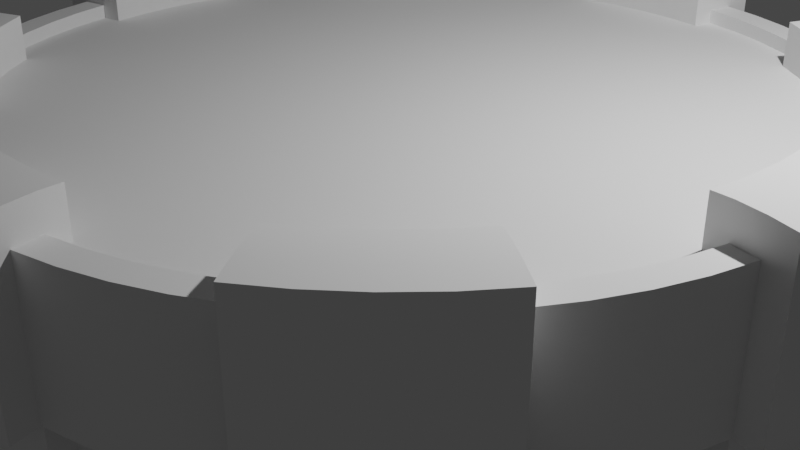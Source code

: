 # Source: PortalOfPowerModel.blend  (saved by Blender 3.4.6; exported with 4.5.12 LTS)
import bpy
from mathutils import Matrix  # noqa: F401  (used for matrix-valued properties, if any)

bpy.ops.wm.read_factory_settings(use_empty=True)
scene = bpy.context.scene
scene.name = 'Scene'

# ---- collections
col_collection = bpy.data.collections.new('Collection'); scene.collection.children.link(col_collection)

# ---- node groups
ng_auto_smooth = bpy.data.node_groups.new('Auto Smooth', 'GeometryNodeTree')
_s = ng_auto_smooth.interface.new_socket(name='Geometry', in_out='OUTPUT', socket_type='NodeSocketGeometry')
_s = ng_auto_smooth.interface.new_socket(name='Geometry', in_out='INPUT', socket_type='NodeSocketGeometry')
_s = ng_auto_smooth.interface.new_socket(name='Angle', in_out='INPUT', socket_type='NodeSocketFloat')
_s.subtype = 'ANGLE'
_s.min_value = 0.0
_s.max_value = 3.142
ng_auto_smooth.is_modifier = True
_N = ng_auto_smooth.nodes; _L = ng_auto_smooth.links
n0 = _N.new('NodeGroupOutput'); n0.name = 'Group Output'; n0.location = (480, -100)
n1 = _N.new('NodeGroupInput'); n1.name = 'Group Input'; n1.location = (-420, -300)
n2 = _N.new('NodeGroupInput'); n2.name = 'Group Input.001'; n2.location = (-60, -100)
n3 = _N.new('GeometryNodeSetShadeSmooth'); n3.name = 'Set Shade Smooth'; n3.location = (120, -100)
n3.domain = 'EDGE'
n4 = _N.new('GeometryNodeSetShadeSmooth'); n4.name = 'Set Shade Smooth.001'; n4.location = (300, -100)
n5 = _N.new('GeometryNodeInputMeshEdgeAngle'); n5.name = 'Edge Angle'; n5.location = (-420, -220)
n6 = _N.new('GeometryNodeInputEdgeSmooth'); n6.name = 'Is Edge Smooth'; n6.location = (-60, -160)
n7 = _N.new('GeometryNodeInputShadeSmooth'); n7.name = 'Is Face Smooth'; n7.location = (-240, -340)
n8 = _N.new('FunctionNodeBooleanMath'); n8.name = 'Boolean Math'; n8.location = (-60, -220)
n9 = _N.new('FunctionNodeCompare'); n9.name = 'Compare'; n9.location = (-240, -180)
n9.operation = 'LESS_EQUAL'
_L.new(n5.outputs[0], n9.inputs[0])
_L.new(n4.outputs[0], n0.inputs[0])
_L.new(n1.outputs[1], n9.inputs[1])
_L.new(n9.outputs[0], n8.inputs[0])
_L.new(n7.outputs[0], n8.inputs[1])
_L.new(n2.outputs[0], n3.inputs[0])
_L.new(n6.outputs[0], n3.inputs[1])
_L.new(n3.outputs[0], n4.inputs[0])
_L.new(n8.outputs[0], n3.inputs[2])
n0.is_active_output = True

# ---- world
world_world = bpy.data.worlds.new('World'); scene.world = world_world
world_world.use_nodes = True; world_world.node_tree.nodes.clear()
_N = world_world.node_tree.nodes; _L = world_world.node_tree.links
n0 = _N.new('ShaderNodeOutputWorld'); n0.name = 'World Output'; n0.location = (300, 300)
n1 = _N.new('ShaderNodeBackground'); n1.name = 'Background'; n1.location = (10, 300)
n1.inputs[0].default_value = (0.05088, 0.05088, 0.05088, 1.0)
_L.new(n1.outputs[0], n0.inputs[0])
n0.is_active_output = True
world_world.color = (0.05088, 0.05088, 0.05088)
world_world.use_sun_shadow = False
world_world.sun_shadow_jitter_overblur = 0.0

# ---- cameras
cam_camera = bpy.data.cameras.new('Camera')
cam_camera.clip_end = 100.0
cam_camera.ortho_scale = 7.314

# ---- lights
light_light = bpy.data.lights.new('Light', 'POINT')
light_light.transmission_factor = 0.0
light_light.energy = 1000.0
light_light.shadow_soft_size = 0.1
light_light.shadow_maximum_resolution = 0.006
light_light.use_absolute_resolution = True

# ---- meshes
me_cylinder_001 = bpy.data.meshes.new('Cylinder.001')
me_cylinder_001.from_pydata([(0.0, 4.15, -1.093), (0.0, 4.15, 1.0), (0.4068, 4.13, -1.093), (0.4068, 4.13, 1.0), (0.8096, 4.07, -1.093), (0.8096, 4.07, 1.0), (1.205, 3.971, -1.093), (1.205, 3.971, 1.0), (1.588, 3.834, -1.093), (1.588, 3.834, 1.0), (1.956, 3.66, -1.093), (1.956, 3.66, 1.0), (2.306, 3.451, -1.093), (2.306, 3.451, 1.0), (2.633, 3.208, -1.093), (2.633, 3.208, 1.0), (2.934, 2.934, -1.093), (2.934, 2.934, 1.0), (3.208, 2.633, -1.093), (3.208, 2.633, 1.0), (3.451, 2.306, -1.093), (3.451, 2.306, 1.0), (3.66, 1.956, -1.093), (3.66, 1.956, 1.0), (3.834, 1.588, -1.093), (3.834, 1.588, 1.0), (3.971, 1.205, -1.093), (3.971, 1.205, 1.0), (4.07, 0.8096, -1.093), (4.07, 0.8096, 1.0), (4.13, 0.4068, -1.093), (4.13, 0.4068, 1.0), (4.15, 0.0, -1.093), (4.15, 0.0, 1.0), (4.13, -0.4068, -1.093), (4.13, -0.4068, 1.0), (4.07, -0.8096, -1.093), (4.07, -0.8096, 1.0), (3.971, -1.205, -1.093), (3.971, -1.205, 1.0), (3.834, -1.588, -1.093), (3.834, -1.588, 1.0), (3.66, -1.956, -1.093), (3.66, -1.956, 1.0), (3.451, -2.306, -1.093), (3.451, -2.306, 1.0), (3.208, -2.633, -1.093), (3.208, -2.633, 1.0), (2.934, -2.934, -1.093), (2.934, -2.934, 1.0), (2.633, -3.208, -1.093), (2.633, -3.208, 1.0), (2.306, -3.451, -1.093), (2.306, -3.451, 1.0), (1.956, -3.66, -1.093), (1.956, -3.66, 1.0), (1.588, -3.834, -1.093), (1.588, -3.834, 1.0), (1.205, -3.971, -1.093), (1.205, -3.971, 1.0), (0.8096, -4.07, -1.093), (0.8096, -4.07, 1.0), (0.4068, -4.13, -1.093), (0.4068, -4.13, 1.0), (0.0, -4.15, -1.093), (0.0, -4.15, 1.0), (-0.4068, -4.13, -1.093), (-0.4068, -4.13, 1.0), (-0.8096, -4.07, -1.093), (-0.8096, -4.07, 1.0), (-1.205, -3.971, -1.093), (-1.205, -3.971, 1.0), (-1.588, -3.834, -1.093), (-1.588, -3.834, 1.0), (-1.956, -3.66, -1.093), (-1.956, -3.66, 1.0), (-2.306, -3.451, -1.093), (-2.306, -3.451, 1.0), (-2.633, -3.208, -1.093), (-2.633, -3.208, 1.0), (-2.934, -2.934, -1.093), (-2.934, -2.934, 1.0), (-3.208, -2.633, -1.093), (-3.208, -2.633, 1.0), (-3.451, -2.306, -1.093), (-3.451, -2.306, 1.0), (-3.66, -1.956, -1.093), (-3.66, -1.956, 1.0), (-3.834, -1.588, -1.093), (-3.834, -1.588, 1.0), (-3.971, -1.205, -1.093), (-3.971, -1.205, 1.0), (-4.07, -0.8096, -1.093), (-4.07, -0.8096, 1.0), (-4.13, -0.4068, -1.093), (-4.13, -0.4068, 1.0), (-4.15, 0.0, -1.093), (-4.15, 0.0, 1.0), (-4.13, 0.4068, -1.093), (-4.13, 0.4068, 1.0), (-4.07, 0.8096, -1.093), (-4.07, 0.8096, 1.0), (-3.971, 1.205, -1.093), (-3.971, 1.205, 1.0), (-3.834, 1.588, -1.093), (-3.834, 1.588, 1.0), (-3.66, 1.956, -1.093), (-3.66, 1.956, 1.0), (-3.451, 2.306, -1.093), (-3.451, 2.306, 1.0), (-3.208, 2.633, -1.093), (-3.208, 2.633, 1.0), (-2.934, 2.934, -1.093), (-2.934, 2.934, 1.0), (-2.633, 3.208, -1.093), (-2.633, 3.208, 1.0), (-2.306, 3.451, -1.093), (-2.306, 3.451, 1.0), (-1.956, 3.66, -1.093), (-1.956, 3.66, 1.0), (-1.588, 3.834, -1.093), (-1.588, 3.834, 1.0), (-1.205, 3.971, -1.093), (-1.205, 3.971, 1.0), (-0.8096, 4.07, -1.093), (-0.8096, 4.07, 1.0), (-0.4068, 4.13, -1.093), (-0.4068, 4.13, 1.0), (0.0, 4.428, 0.1132), (0.434, 4.407, 0.1132), (0.8638, 4.343, 0.1132), (0.8638, 4.343, 1.543), (1.285, 4.237, 0.1132), (1.285, 4.237, 1.543), (1.694, 4.091, 0.1132), (1.694, 4.091, 1.543), (2.087, 3.905, 0.1132), (2.087, 3.905, 1.543), (2.46, 3.682, 0.1132), (2.46, 3.682, 1.543), (2.809, 3.423, 0.1132), (3.131, 3.131, 0.1132), (3.423, 2.809, 0.1132), (3.682, 2.46, 0.1132), (3.682, 2.46, 1.543), (3.905, 2.087, 0.1132), (3.905, 2.087, 1.543), (4.091, 1.694, 0.1132), (4.091, 1.694, 1.543), (4.237, 1.285, 0.1132), (4.237, 1.285, 1.543), (4.343, 0.8638, 0.1132), (4.343, 0.8638, 1.543), (4.407, 0.434, 0.1132), (4.428, 0.0, 0.1132), (4.407, -0.434, 0.1132), (4.343, -0.8638, 0.1132), (4.343, -0.8638, 1.543), (4.237, -1.285, 0.1132), (4.237, -1.285, 1.543), (4.091, -1.694, 0.1132), (4.091, -1.694, 1.543), (3.905, -2.087, 0.1132), (3.905, -2.087, 1.543), (3.682, -2.46, 0.1132), (3.682, -2.46, 1.543), (3.423, -2.809, 0.1132), (3.131, -3.131, 0.1132), (2.809, -3.423, 0.1132), (2.46, -3.682, 0.1132), (2.46, -3.682, 1.543), (2.087, -3.905, 0.1132), (2.087, -3.905, 1.543), (1.694, -4.091, 0.1132), (1.694, -4.091, 1.543), (1.285, -4.237, 0.1132), (1.285, -4.237, 1.543), (0.8638, -4.343, 0.1132), (0.8638, -4.343, 1.543), (0.434, -4.407, 0.1132), (0.0, -4.428, 0.1132), (-0.434, -4.407, 0.1132), (-0.8638, -4.343, 0.1132), (-0.8638, -4.343, 1.543), (-1.285, -4.237, 0.1132), (-1.285, -4.237, 1.543), (-1.694, -4.091, 0.1132), (-1.694, -4.091, 1.543), (-2.087, -3.905, 0.1132), (-2.087, -3.905, 1.543), (-2.46, -3.682, 0.1132), (-2.46, -3.682, 1.543), (-2.809, -3.423, 0.1132), (-3.131, -3.131, 0.1132), (-3.423, -2.809, 0.1132), (-3.682, -2.46, 0.1132), (-3.682, -2.46, 1.543), (-3.905, -2.087, 0.1132), (-3.905, -2.087, 1.543), (-4.091, -1.694, 0.1132), (-4.091, -1.694, 1.543), (-4.237, -1.285, 0.1132), (-4.237, -1.285, 1.543), (-4.343, -0.8638, 0.1132), (-4.343, -0.8638, 1.543), (-4.407, -0.434, 0.1132), (-4.428, 0.0, 0.1132), (-4.407, 0.434, 0.1132), (-4.343, 0.8638, 0.1132), (-4.343, 0.8638, 1.543), (-4.237, 1.285, 0.1132), (-4.237, 1.285, 1.543), (-4.091, 1.694, 0.1132), (-4.091, 1.694, 1.543), (-3.905, 2.087, 0.1132), (-3.905, 2.087, 1.543), (-3.682, 2.46, 0.1132), (-3.682, 2.46, 1.543), (-3.423, 2.809, 0.1132), (-3.131, 3.131, 0.1132), (-2.809, 3.423, 0.1132), (-2.46, 3.682, 0.1132), (-2.46, 3.682, 1.543), (-2.087, 3.905, 0.1132), (-2.087, 3.905, 1.543), (-1.694, 4.091, 0.1132), (-1.694, 4.091, 1.543), (-1.285, 4.237, 0.1132), (-1.285, 4.237, 1.543), (-0.8638, 4.343, 0.1132), (-0.8638, 4.343, 1.543), (-0.434, 4.407, 0.1132), (2.078e-09, 4.41, -1.087), (0.4323, 4.389, -1.087), (0.4323, 4.389, 1.038), (2.078e-09, 4.41, 1.038), (0.8604, 4.325, -1.087), (0.8604, 4.325, 1.038), (2.45, 3.667, 1.038), (2.45, 3.667, -1.087), (2.798, 3.409, -1.087), (2.798, 3.409, 1.038), (3.118, 3.118, -1.087), (3.118, 3.118, 1.038), (3.409, 2.798, -1.087), (3.409, 2.798, 1.038), (3.667, 2.45, -1.087), (3.667, 2.45, 1.038), (4.325, 0.8604, 1.038), (4.325, 0.8604, -1.087), (4.389, 0.4323, -1.087), (4.389, 0.4323, 1.038), (4.41, -1.495e-09, -1.087), (4.41, -1.495e-09, 1.038), (4.389, -0.4323, -1.087), (4.389, -0.4323, 1.038), (4.325, -0.8604, -1.087), (4.325, -0.8604, 1.038), (3.667, -2.45, 1.038), (3.667, -2.45, -1.087), (3.409, -2.798, -1.087), (3.409, -2.798, 1.038), (3.118, -3.118, -1.087), (3.118, -3.118, 1.038), (2.798, -3.409, -1.087), (2.798, -3.409, 1.038), (2.45, -3.667, -1.087), (2.45, -3.667, 1.038), (0.8604, -4.325, 1.038), (0.8604, -4.325, -1.087), (0.4323, -4.389, -1.087), (0.4323, -4.389, 1.038), (2.078e-09, -4.41, -1.087), (2.078e-09, -4.41, 1.038), (-0.4323, -4.389, -1.087), (-0.4323, -4.389, 1.038), (-0.8604, -4.325, -1.087), (-0.8604, -4.325, 1.038), (-2.45, -3.667, 1.038), (-2.45, -3.667, -1.087), (-2.798, -3.409, -1.087), (-2.798, -3.409, 1.038), (-3.118, -3.118, -1.087), (-3.118, -3.118, 1.038), (-3.409, -2.798, -1.087), (-3.409, -2.798, 1.038), (-3.667, -2.45, -1.087), (-3.667, -2.45, 1.038), (-4.325, -0.8604, 1.038), (-4.325, -0.8604, -1.087), (-4.389, -0.4323, -1.087), (-4.389, -0.4323, 1.038), (-4.41, -1.495e-09, -1.087), (-4.41, -1.495e-09, 1.038), (-4.389, 0.4323, -1.087), (-4.389, 0.4323, 1.038), (-4.325, 0.8604, -1.087), (-4.325, 0.8604, 1.038), (-3.667, 2.45, 1.038), (-3.667, 2.45, -1.087), (-3.409, 2.798, -1.087), (-3.409, 2.798, 1.038), (-3.118, 3.118, -1.087), (-3.118, 3.118, 1.038), (-2.798, 3.409, -1.087), (-2.798, 3.409, 1.038), (-2.45, 3.667, -1.087), (-2.45, 3.667, 1.038), (-0.8604, 4.325, 1.038), (-0.8604, 4.325, -1.087), (-0.4323, 4.389, -1.087), (-0.4323, 4.389, 1.038), (2.078e-09, 4.705, 0.09568), (0.4612, 4.683, 0.09568), (0.4612, 4.683, 1.525), (2.078e-09, 4.705, 1.525), (0.918, 4.615, 0.09568), (0.918, 4.615, 1.525), (2.614, 3.912, 1.525), (2.614, 3.912, 0.09568), (2.985, 3.637, 0.09568), (2.985, 3.637, 1.525), (3.327, 3.327, 0.09568), (3.327, 3.327, 1.525), (3.637, 2.985, 0.09568), (3.637, 2.985, 1.525), (3.912, 2.614, 0.09568), (3.912, 2.614, 1.525), (4.615, 0.918, 1.525), (4.615, 0.918, 0.09568), (4.683, 0.4612, 0.09568), (4.683, 0.4612, 1.525), (4.705, -1.495e-09, 0.09568), (4.705, -1.495e-09, 1.525), (4.683, -0.4612, 0.09568), (4.683, -0.4612, 1.525), (4.615, -0.918, 0.09568), (4.615, -0.918, 1.525), (3.912, -2.614, 1.525), (3.912, -2.614, 0.09568), (3.637, -2.985, 0.09568), (3.637, -2.985, 1.525), (3.327, -3.327, 0.09568), (3.327, -3.327, 1.525), (2.985, -3.637, 0.09568), (2.985, -3.637, 1.525), (2.614, -3.912, 0.09568), (2.614, -3.912, 1.525), (0.918, -4.615, 1.525), (0.918, -4.615, 0.09568), (0.4612, -4.683, 0.09568), (0.4612, -4.683, 1.525), (2.078e-09, -4.705, 0.09568), (2.078e-09, -4.705, 1.525), (-0.4612, -4.683, 0.09568), (-0.4612, -4.683, 1.525), (-0.918, -4.615, 0.09568), (-0.918, -4.615, 1.525), (-2.614, -3.912, 1.525), (-2.614, -3.912, 0.09568), (-2.985, -3.637, 0.09568), (-2.985, -3.637, 1.525), (-3.327, -3.327, 0.09568), (-3.327, -3.327, 1.525), (-3.637, -2.985, 0.09568), (-3.637, -2.985, 1.525), (-3.912, -2.614, 0.09568), (-3.912, -2.614, 1.525), (-4.615, -0.918, 1.525), (-4.615, -0.918, 0.09568), (-4.683, -0.4612, 0.09568), (-4.683, -0.4612, 1.525), (-4.705, -1.495e-09, 0.09568), (-4.705, -1.495e-09, 1.525), (-4.683, 0.4612, 0.09568), (-4.683, 0.4612, 1.525), (-4.615, 0.918, 0.09568), (-4.615, 0.918, 1.525), (-3.912, 2.614, 1.525), (-3.912, 2.614, 0.09568), (-3.637, 2.985, 0.09568), (-3.637, 2.985, 1.525), (-3.327, 3.327, 0.09568), (-3.327, 3.327, 1.525), (-2.985, 3.637, 0.09568), (-2.985, 3.637, 1.525), (-2.614, 3.912, 0.09568), (-2.614, 3.912, 1.525), (-0.918, 4.615, 1.525), (-0.918, 4.615, 0.09568), (-0.4612, 4.683, 0.09568), (-0.4612, 4.683, 1.525), (0.8098, 4.071, 1.543), (1.205, 3.972, 1.543), (1.588, 3.835, 1.543), (1.957, 3.661, 1.543), (2.306, 3.451, 1.543), (3.451, 2.306, 1.543), (3.661, 1.957, 1.543), (3.835, 1.588, 1.543), (3.972, 1.205, 1.543), (4.071, 0.8098, 1.543), (4.071, -0.8098, 1.543), (3.972, -1.205, 1.543), (3.835, -1.588, 1.543), (3.661, -1.957, 1.543), (3.451, -2.306, 1.543), (2.306, -3.451, 1.543), (1.957, -3.661, 1.543), (1.588, -3.835, 1.543), (1.205, -3.972, 1.543), (0.8098, -4.071, 1.543), (-0.8098, -4.071, 1.543), (-1.205, -3.972, 1.543), (-1.588, -3.835, 1.543), (-1.957, -3.661, 1.543), (-2.306, -3.451, 1.543), (-3.451, -2.306, 1.543), (-3.661, -1.957, 1.543), (-3.835, -1.588, 1.543), (-3.972, -1.205, 1.543), (-4.071, -0.8098, 1.543), (-4.071, 0.8098, 1.543), (-3.972, 1.205, 1.543), (-3.835, 1.588, 1.543), (-3.661, 1.957, 1.543), (-3.451, 2.306, 1.543), (-2.306, 3.451, 1.543), (-1.957, 3.661, 1.543), (-1.588, 3.835, 1.543), (-1.205, 3.972, 1.543), (-0.8098, 4.071, 1.543), (0.4069, 4.131, 1.338), (3.927e-09, 4.151, 1.338), (0.8098, 4.071, 1.338), (1.205, 3.972, 1.338), (1.588, 3.835, 1.338), (1.957, 3.661, 1.338), (2.306, 3.451, 1.338), (2.633, 3.209, 1.338), (2.935, 2.935, 1.338), (3.209, 2.633, 1.338), (3.451, 2.306, 1.338), (3.661, 1.957, 1.338), (3.835, 1.588, 1.338), (3.972, 1.205, 1.338), (4.071, 0.8098, 1.338), (4.131, 0.4069, 1.338), (4.151, -4.661e-09, 1.338), (4.131, -0.4069, 1.338), (4.071, -0.8098, 1.338), (3.972, -1.205, 1.338), (3.835, -1.588, 1.338), (3.661, -1.957, 1.338), (3.451, -2.306, 1.338), (3.209, -2.633, 1.338), (2.935, -2.935, 1.338), (2.633, -3.209, 1.338), (2.306, -3.451, 1.338), (1.957, -3.661, 1.338), (1.588, -3.835, 1.338), (1.205, -3.972, 1.338), (0.8098, -4.071, 1.338), (0.4069, -4.131, 1.338), (3.927e-09, -4.151, 1.338), (-0.4069, -4.131, 1.338), (-0.8098, -4.071, 1.338), (-1.205, -3.972, 1.338), (-1.588, -3.835, 1.338), (-1.957, -3.661, 1.338), (-2.306, -3.451, 1.338), (-2.633, -3.209, 1.338), (-2.935, -2.935, 1.338), (-3.209, -2.633, 1.338), (-3.451, -2.306, 1.338), (-3.661, -1.957, 1.338), (-3.835, -1.588, 1.338), (-3.972, -1.205, 1.338), (-4.071, -0.8098, 1.338), (-4.131, -0.4069, 1.338), (-4.151, -4.661e-09, 1.338), (-4.131, 0.4069, 1.338), (-4.071, 0.8098, 1.338), (-3.972, 1.205, 1.338), (-3.835, 1.588, 1.338), (-3.661, 1.957, 1.338), (-3.451, 2.306, 1.338), (-3.209, 2.633, 1.338), (-2.935, 2.935, 1.338), (-2.633, 3.209, 1.338), (-2.306, 3.451, 1.338), (-1.957, 3.661, 1.338), (-1.588, 3.835, 1.338), (-1.205, 3.972, 1.338), (-0.8098, 4.071, 1.338), (-0.4069, 4.131, 1.338), (4.407, -0.434, 1.867), (4.683, -0.4612, 1.849), (-0.8638, -4.343, 1.867), (-0.918, -4.615, 1.849), (4.428, -9.425e-12, 1.867), (4.705, -1.504e-09, 1.849), (-0.434, -4.407, 1.867), (-0.4612, -4.683, 1.849), (-4.343, 0.8638, 1.867), (-4.615, 0.918, 1.849), (4.407, 0.434, 1.867), (4.683, 0.4612, 1.849), (0.434, 4.407, 1.867), (3.77e-11, 4.428, 1.867), (3.77e-11, -4.428, 1.867), (2.116e-09, -4.705, 1.849), (-4.407, 0.434, 1.867), (-4.683, 0.4612, 1.849), (0.8638, 4.343, 1.867), (2.809, 3.423, 1.867), (2.46, 3.682, 1.867), (3.131, 3.131, 1.867), (3.423, 2.809, 1.867), (3.682, 2.46, 1.867), (4.343, 0.8638, 1.867), (4.615, 0.918, 1.849), (4.343, -0.8638, 1.867), (3.423, -2.809, 1.867), (3.682, -2.46, 1.867), (3.131, -3.131, 1.867), (0.434, -4.407, 1.867), (0.4612, -4.683, 1.849), (2.809, -3.423, 1.867), (2.46, -3.682, 1.867), (0.8638, -4.343, 1.867), (-4.683, -0.4612, 1.849), (-4.407, -0.434, 1.867), (-4.428, -9.425e-12, 1.867), (-4.705, -1.504e-09, 1.849), (-2.809, -3.423, 1.867), (-2.46, -3.682, 1.867), (-3.131, -3.131, 1.867), (-3.423, -2.809, 1.867), (-3.682, -2.46, 1.867), (-4.343, -0.8638, 1.867), (-3.423, 2.809, 1.867), (-3.682, 2.46, 1.867), (-3.131, 3.131, 1.867), (-2.809, 3.423, 1.867), (-2.46, 3.682, 1.867), (-0.434, 4.407, 1.867), (-0.8638, 4.343, 1.867), (0.918, -4.615, 1.849), (0.4612, 4.683, 1.849), (2.116e-09, 4.705, 1.849), (0.918, 4.615, 1.849), (2.985, 3.637, 1.849), (2.614, 3.912, 1.849), (3.327, 3.327, 1.849), (3.637, 2.985, 1.849), (3.912, 2.614, 1.849), (4.615, -0.918, 1.849), (3.637, -2.985, 1.849), (3.912, -2.614, 1.849), (3.327, -3.327, 1.849), (2.985, -3.637, 1.849), (2.614, -3.912, 1.849), (-2.985, -3.637, 1.849), (-2.614, -3.912, 1.849), (-3.327, -3.327, 1.849), (-3.637, -2.985, 1.849), (-3.912, -2.614, 1.849), (-4.615, -0.918, 1.849), (-3.637, 2.985, 1.849), (-3.912, 2.614, 1.849), (-3.327, 3.327, 1.849), (-2.985, 3.637, 1.849), (-2.614, 3.912, 1.849), (-0.4612, 4.683, 1.849), (-0.918, 4.615, 1.849), (0.4069, 4.131, 1.867), (8.66e-09, 4.151, 1.867), (0.8098, 4.071, 1.867), (2.633, 3.209, 1.867), (2.306, 3.451, 1.867), (2.935, 2.935, 1.867), (3.209, 2.633, 1.867), (3.451, 2.306, 1.867), (4.131, 0.4069, 1.867), (4.071, 0.8098, 1.867), (4.151, -4.67e-09, 1.867), (4.131, -0.4069, 1.867), (4.071, -0.8098, 1.867), (3.209, -2.633, 1.867), (3.451, -2.306, 1.867), (2.935, -2.935, 1.867), (2.633, -3.209, 1.867), (2.306, -3.451, 1.867), (0.4069, -4.131, 1.867), (0.8098, -4.071, 1.867), (8.66e-09, -4.151, 1.867), (-0.4069, -4.131, 1.867), (-0.8098, -4.071, 1.867), (-2.633, -3.209, 1.867), (-2.306, -3.451, 1.867), (-2.935, -2.935, 1.867), (-3.209, -2.633, 1.867), (-3.451, -2.306, 1.867), (-4.131, -0.4069, 1.867), (-4.071, -0.8098, 1.867), (-4.151, -4.67e-09, 1.867), (-4.131, 0.4069, 1.867), (-4.071, 0.8098, 1.867), (-3.209, 2.633, 1.867), (-3.451, 2.306, 1.867), (-2.935, 2.935, 1.867), (-2.633, 3.209, 1.867), (-2.306, 3.451, 1.867), (-0.4069, 4.131, 1.867), (-0.8098, 4.071, 1.867), (3.928, -5.212e-09, 1.545), (3.928, -5.22e-09, 1.851), (-3.266, -2.182, 1.851), (-3.266, -2.182, 1.545), (3.852, 0.7662, 1.851), (3.852, 0.7662, 1.545), (3.909, 0.385, 1.545), (3.909, 0.385, 1.851), (-3.036, -2.492, 1.545), (-3.036, -2.492, 1.851), (3.266, -2.182, 1.545), (3.266, -2.182, 1.851), (-2.777, -2.777, 1.545), (-2.777, -2.777, 1.851), (-2.492, -3.036, 1.545), (-2.492, -3.036, 1.851), (-0.7662, 3.852, 1.851), (-0.7662, 3.852, 1.545), (-0.385, 3.909, 1.545), (-0.385, 3.909, 1.851), (3.266, 2.182, 1.545), (3.266, 2.182, 1.851), (3.852, -0.7662, 1.851), (3.852, -0.7662, 1.545), (3.036, 2.492, 1.545), (3.036, 2.492, 1.851), (2.777, 2.777, 1.545), (2.777, 2.777, 1.851), (2.182, 3.266, 1.851), (2.182, 3.266, 1.545), (2.492, 3.036, 1.545), (2.492, 3.036, 1.851), (-0.385, -3.909, 1.545), (-0.385, -3.909, 1.851), (9.013e-09, -3.928, 1.545), (9.049e-09, -3.928, 1.851), (-2.182, 3.266, 1.545), (-2.182, 3.266, 1.851), (0.7662, -3.852, 1.851), (0.7662, -3.852, 1.545), (0.385, -3.909, 1.545), (0.385, -3.909, 1.851), (-2.492, 3.036, 1.545), (-2.492, 3.036, 1.851), (-2.182, -3.266, 1.545), (-2.182, -3.266, 1.851), (-2.777, 2.777, 1.545), (-2.777, 2.777, 1.851), (0.385, 3.909, 1.545), (9.013e-09, 3.928, 1.545), (0.7662, 3.852, 1.545), (3.909, -0.385, 1.545), (3.036, -2.492, 1.545), (2.777, -2.777, 1.545), (2.492, -3.036, 1.545), (2.182, -3.266, 1.545), (-0.7662, -3.852, 1.545), (-3.909, -0.385, 1.545), (-3.852, -0.7662, 1.545), (-3.928, -5.212e-09, 1.545), (-3.909, 0.385, 1.545), (-3.852, 0.7662, 1.545), (-3.036, 2.492, 1.545), (-3.266, 2.182, 1.545), (-3.266, 2.182, 1.851), (-3.036, 2.492, 1.851), (0.7662, 3.852, 1.851), (9.049e-09, 3.928, 1.851), (0.385, 3.909, 1.851), (2.492, -3.036, 1.851), (2.182, -3.266, 1.851), (-0.7662, -3.852, 1.851), (-3.852, -0.7662, 1.851), (0.385, 3.909, 1.351), (4.571e-09, 3.928, 1.351), (0.7662, 3.852, 1.351), (2.492, 3.036, 1.351), (2.182, 3.266, 1.351), (2.777, 2.777, 1.351), (3.036, 2.492, 1.351), (3.266, 2.182, 1.351), (3.909, 0.385, 1.351), (3.852, 0.7662, 1.351), (3.928, -5.212e-09, 1.351), (3.909, -0.385, 1.351), (3.852, -0.7662, 1.351), (3.036, -2.492, 1.351), (3.266, -2.182, 1.351), (2.777, -2.777, 1.351), (2.492, -3.036, 1.351), (2.182, -3.266, 1.351), (0.385, -3.909, 1.351), (0.7662, -3.852, 1.351), (4.571e-09, -3.928, 1.351), (-0.385, -3.909, 1.351), (-0.7662, -3.852, 1.351), (-2.492, -3.036, 1.351), (-2.182, -3.266, 1.351), (-2.777, -2.777, 1.351), (-3.036, -2.492, 1.351), (-3.266, -2.182, 1.351), (-3.909, -0.385, 1.351), (-3.852, -0.7662, 1.351), (-3.928, -5.212e-09, 1.351), (-3.909, 0.385, 1.351), (-3.852, 0.7662, 1.351), (-3.036, 2.492, 1.351), (-3.266, 2.182, 1.351), (-2.777, 2.777, 1.351), (-2.492, 3.036, 1.351), (-2.182, 3.266, 1.351), (-0.385, 3.909, 1.351), (-0.7662, 3.852, 1.351), (3.909, -0.385, 1.851), (3.036, -2.492, 1.851), (2.777, -2.777, 1.851), (-3.909, -0.385, 1.851), (-3.928, -5.22e-09, 1.851), (-3.909, 0.385, 1.851), (-3.852, 0.7662, 1.851)], [], [(99, 101, 297, 295), (32, 30, 250, 252), (4, 5, 7, 6), (6, 7, 9, 8), (8, 9, 11, 10), (10, 11, 13, 12), (66, 64, 272, 274), (216, 217, 378, 379), (100, 98, 294, 296), (29, 31, 251, 248), (20, 21, 23, 22), (22, 23, 25, 24), (24, 25, 27, 26), (26, 27, 29, 28), (131, 130, 316, 317), (63, 65, 273, 271), (97, 99, 295, 293), (30, 28, 249, 250), (36, 37, 39, 38), (38, 39, 41, 40), (40, 41, 43, 42), (42, 43, 45, 44), (391, 388, 575, 574), (64, 62, 270, 272), (98, 96, 292, 294), (28, 29, 248, 249), (52, 53, 55, 54), (54, 55, 57, 56), (56, 57, 59, 58), (58, 59, 61, 60), (130, 129, 313, 316), (61, 63, 271, 268), (157, 156, 336, 337), (95, 97, 293, 291), (68, 69, 71, 70), (70, 71, 73, 72), (72, 73, 75, 74), (74, 75, 77, 76), (62, 60, 269, 270), (603, 602, 625, 618), (96, 94, 290, 292), (449, 450, 701, 700), (84, 85, 87, 86), (86, 87, 89, 88), (88, 89, 91, 90), (90, 91, 93, 92), (60, 61, 268, 269), (156, 155, 334, 336), (129, 128, 312, 313), (93, 95, 291, 288), (100, 101, 103, 102), (102, 103, 105, 104), (104, 105, 107, 106), (106, 107, 109, 108), (183, 182, 356, 357), (127, 1, 235, 311), (417, 196, 539, 603), (94, 92, 289, 290), (116, 117, 119, 118), (118, 119, 121, 120), (120, 121, 123, 122), (122, 123, 125, 124), (3, 1, 127, 125, 123, 121, 119, 117, 115, 113, 111, 109, 107, 105, 103, 101, 99, 97, 95, 93, 91, 89, 87, 85, 83, 81, 79, 77, 75, 73, 71, 69, 67, 65, 63, 61, 59, 57, 55, 53, 51, 49, 47, 45, 43, 41, 39, 37, 35, 33, 31, 29, 27, 25, 23, 21, 19, 17, 15, 13, 11, 9, 7, 5), (450, 402, 639, 701), (0, 126, 310, 232), (0, 2, 4, 6, 8, 10, 12, 14, 16, 18, 20, 22, 24, 26, 28, 30, 32, 34, 36, 38, 40, 42, 44, 46, 48, 50, 52, 54, 56, 58, 60, 62, 64, 66, 68, 70, 72, 74, 76, 78, 80, 82, 84, 86, 88, 90, 92, 94, 96, 98, 100, 102, 104, 106, 108, 110, 112, 114, 116, 118, 120, 122, 124, 126), (155, 154, 332, 334), (92, 93, 288, 289), (130, 131, 133, 132), (132, 133, 135, 134), (134, 135, 137, 136), (136, 137, 139, 138), (182, 181, 354, 356), (125, 127, 311, 308), (209, 208, 376, 377), (602, 601, 629, 625), (143, 144, 146, 145), (145, 146, 148, 147), (147, 148, 150, 149), (149, 150, 152, 151), (209, 377, 505, 504), (126, 124, 309, 310), (230, 431, 615, 547), (154, 153, 330, 332), (156, 157, 159, 158), (158, 159, 161, 160), (160, 161, 163, 162), (162, 163, 165, 164), (181, 180, 352, 354), (124, 125, 308, 309), (208, 207, 374, 376), (165, 406, 590, 524), (169, 170, 172, 171), (171, 172, 174, 173), (173, 174, 176, 175), (175, 176, 178, 177), (21, 20, 246, 247), (378, 217, 542, 570), (448, 449, 700, 699), (153, 151, 329, 330), (182, 183, 185, 184), (184, 185, 187, 186), (186, 187, 189, 188), (188, 189, 191, 190), (19, 21, 247, 245), (180, 179, 350, 352), (207, 206, 372, 374), (151, 152, 328, 329), (195, 196, 198, 197), (197, 198, 200, 199), (199, 200, 202, 201), (201, 202, 204, 203), (20, 18, 244, 246), (601, 599, 631, 629), (53, 52, 266, 267), (327, 325, 555, 556), (208, 209, 211, 210), (210, 211, 213, 212), (212, 213, 215, 214), (214, 215, 217, 216), (17, 19, 245, 243), (179, 177, 349, 350), (51, 53, 267, 265), (206, 205, 370, 372), (221, 222, 224, 223), (223, 224, 226, 225), (225, 226, 228, 227), (227, 228, 230, 229), (139, 396, 580, 516), (18, 16, 242, 244), (177, 178, 348, 349), (128, 129, 130, 132, 134, 136, 138, 140, 141, 142, 143, 145, 147, 149, 151, 153, 154, 155, 156, 158, 160, 162, 164, 166, 167, 168, 169, 171, 173, 175, 177, 179, 180, 181, 182, 184, 186, 188, 190, 192, 193, 194, 195, 197, 199, 201, 203, 205, 206, 207, 208, 210, 212, 214, 216, 218, 219, 220, 221, 223, 225, 227, 229, 231), (232, 235, 234, 233), (233, 234, 237, 236), (239, 238, 241, 240), (240, 241, 243, 242), (242, 243, 245, 244), (244, 245, 247, 246), (249, 248, 251, 250), (250, 251, 253, 252), (252, 253, 255, 254), (254, 255, 257, 256), (259, 258, 261, 260), (260, 261, 263, 262), (262, 263, 265, 264), (264, 265, 267, 266), (269, 268, 271, 270), (270, 271, 273, 272), (272, 273, 275, 274), (274, 275, 277, 276), (279, 278, 281, 280), (280, 281, 283, 282), (282, 283, 285, 284), (284, 285, 287, 286), (289, 288, 291, 290), (290, 291, 293, 292), (292, 293, 295, 294), (294, 295, 297, 296), (299, 298, 301, 300), (300, 301, 303, 302), (302, 303, 305, 304), (304, 305, 307, 306), (309, 308, 311, 310), (310, 311, 235, 232), (312, 315, 314, 313), (313, 314, 317, 316), (319, 318, 321, 320), (320, 321, 323, 322), (322, 323, 325, 324), (324, 325, 327, 326), (329, 328, 331, 330), (330, 331, 333, 332), (332, 333, 335, 334), (334, 335, 337, 336), (339, 338, 341, 340), (340, 341, 343, 342), (342, 343, 345, 344), (344, 345, 347, 346), (349, 348, 351, 350), (350, 351, 353, 352), (352, 353, 355, 354), (354, 355, 357, 356), (359, 358, 361, 360), (360, 361, 363, 362), (362, 363, 365, 364), (364, 365, 367, 366), (369, 368, 371, 370), (370, 371, 373, 372), (372, 373, 375, 374), (374, 375, 377, 376), (379, 378, 381, 380), (380, 381, 383, 382), (382, 383, 385, 384), (384, 385, 387, 386), (389, 388, 391, 390), (390, 391, 315, 312), (218, 216, 379, 380), (65, 67, 275, 273), (31, 33, 253, 251), (101, 100, 296, 297), (347, 345, 561, 562), (68, 66, 274, 276), (190, 191, 358, 359), (34, 32, 252, 254), (219, 218, 380, 382), (67, 69, 277, 275), (192, 190, 359, 360), (33, 35, 255, 253), (367, 365, 566, 567), (69, 68, 276, 277), (387, 385, 572, 573), (2, 0, 232, 233), (36, 34, 254, 256), (164, 165, 338, 339), (1, 3, 234, 235), (220, 219, 382, 384), (193, 192, 360, 362), (35, 37, 257, 255), (166, 164, 339, 340), (328, 152, 520, 521), (447, 448, 699, 697), (37, 36, 256, 257), (388, 230, 547, 575), (4, 2, 233, 236), (221, 220, 384, 386), (138, 139, 318, 319), (194, 193, 362, 364), (167, 166, 340, 342), (3, 5, 237, 234), (473, 474, 716, 715), (140, 138, 319, 320), (599, 600, 661, 631), (325, 323, 554, 555), (5, 4, 236, 237), (222, 221, 386, 387), (196, 367, 567, 539), (195, 194, 364, 366), (108, 109, 298, 299), (168, 167, 342, 344), (141, 140, 320, 322), (345, 343, 560, 561), (110, 108, 299, 300), (402, 157, 522, 588), (365, 363, 565, 566), (196, 195, 366, 367), (109, 111, 301, 298), (169, 168, 344, 346), (76, 77, 278, 279), (142, 141, 322, 324), (112, 110, 300, 302), (178, 411, 595, 530), (78, 76, 279, 280), (385, 383, 571, 572), (111, 113, 303, 301), (170, 169, 346, 347), (77, 79, 281, 278), (143, 142, 324, 326), (44, 45, 258, 259), (114, 112, 302, 304), (80, 78, 280, 282), (446, 447, 697, 698), (46, 44, 259, 260), (113, 115, 305, 303), (79, 81, 283, 281), (144, 143, 326, 327), (45, 47, 261, 258), (116, 114, 304, 306), (12, 13, 238, 239), (229, 230, 388, 389), (82, 80, 282, 284), (48, 46, 260, 262), (115, 117, 307, 305), (14, 12, 239, 240), (231, 229, 389, 390), (81, 83, 285, 283), (47, 49, 263, 261), (117, 116, 306, 307), (13, 15, 241, 238), (338, 165, 524, 559), (84, 82, 284, 286), (203, 204, 368, 369), (50, 48, 262, 264), (16, 14, 240, 242), (128, 231, 390, 312), (83, 85, 287, 285), (205, 203, 369, 370), (49, 51, 265, 263), (15, 17, 243, 241), (472, 473, 715, 714), (85, 84, 286, 287), (131, 317, 551, 514), (52, 50, 264, 266), (396, 438, 693, 645), (412, 598, 687, 672), (598, 597, 649, 687), (211, 209, 422, 423), (471, 472, 714, 712), (226, 224, 428, 429), (323, 321, 552, 554), (343, 341, 558, 560), (198, 196, 417, 418), (363, 361, 563, 565), (213, 211, 423, 424), (383, 381, 569, 571), (228, 226, 429, 430), (185, 183, 412, 413), (434, 392, 666, 691), (200, 198, 418, 419), (597, 596, 651, 649), (215, 213, 424, 425), (585, 401, 621, 620), (172, 170, 407, 408), (230, 228, 430, 431), (187, 185, 413, 414), (470, 471, 712, 713), (202, 200, 419, 420), (159, 157, 402, 403), (217, 215, 425, 426), (174, 172, 408, 409), (407, 170, 529, 593), (191, 416, 600, 536), (189, 187, 414, 415), (146, 144, 397, 398), (204, 202, 420, 421), (161, 159, 403, 404), (321, 318, 553, 552), (176, 174, 409, 410), (474, 417, 619, 716), (133, 131, 392, 393), (191, 189, 415, 416), (148, 146, 398, 399), (341, 338, 559, 558), (163, 161, 404, 405), (361, 358, 564, 563), (178, 176, 410, 411), (135, 133, 393, 394), (144, 327, 556, 519), (150, 148, 399, 400), (183, 357, 499, 498), (165, 163, 405, 406), (381, 378, 570, 569), (596, 594, 657, 651), (137, 135, 394, 395), (495, 433, 690, 727), (152, 150, 400, 401), (397, 583, 637, 636), (426, 486, 723, 679), (317, 314, 549, 551), (222, 387, 573, 545), (139, 137, 395, 396), (337, 335, 497, 557), (412, 183, 498, 598), (357, 355, 503, 499), (204, 421, 605, 540), (224, 222, 427, 428), (377, 375, 513, 505), (432, 433, 495, 494, 493, 492, 491, 490, 489, 488, 487, 486, 485, 484, 483, 482, 481, 480, 479, 478, 477, 476, 475, 474, 473, 472, 471, 470, 469, 468, 467, 466, 465, 464, 463, 462, 461, 460, 459, 458, 457, 456, 455, 454, 453, 452, 451, 450, 449, 448, 447, 446, 445, 444, 443, 442, 441, 440, 439, 438, 437, 436, 435, 434), (594, 595, 654, 657), (429, 428, 491, 492), (494, 495, 727, 728), (407, 593, 686, 671), (430, 429, 492, 493), (413, 412, 466, 467), (593, 592, 685, 686), (431, 430, 493, 494), (414, 413, 467, 468), (441, 442, 696, 695), (401, 446, 698, 621), (415, 414, 468, 469), (398, 397, 442, 443), (592, 591, 731, 685), (416, 415, 469, 470), (399, 398, 443, 444), (440, 441, 695, 694), (400, 399, 444, 445), (615, 431, 633, 632), (401, 400, 445, 446), (591, 589, 730, 731), (439, 440, 694, 692), (465, 466, 711, 710), (402, 588, 638, 639), (418, 417, 474, 475), (458, 407, 671, 706), (419, 418, 475, 476), (589, 590, 627, 730), (420, 419, 476, 477), (403, 402, 450, 451), (421, 420, 477, 478), (404, 403, 451, 452), (438, 439, 692, 693), (405, 404, 452, 453), (464, 465, 710, 709), (406, 405, 453, 454), (588, 587, 729, 638), (463, 464, 709, 707), (489, 490, 726, 725), (587, 586, 617, 729), (423, 422, 482, 483), (580, 396, 645, 644), (424, 423, 483, 484), (462, 463, 707, 708), (425, 424, 484, 485), (408, 407, 458, 459), (488, 489, 725, 724), (426, 425, 485, 486), (409, 408, 459, 460), (416, 470, 713, 660), (586, 584, 623, 617), (410, 409, 460, 461), (393, 392, 434, 435), (487, 488, 724, 722), (411, 410, 461, 462), (394, 393, 435, 436), (584, 585, 620, 623), (486, 487, 722, 723), (395, 394, 436, 437), (482, 422, 677, 721), (583, 582, 641, 637), (396, 395, 437, 438), (428, 427, 490, 491), (508, 514, 551, 549), (496, 522, 557, 497), (509, 508, 549, 550), (500, 496, 497, 501), (502, 498, 499, 503), (506, 500, 501, 507), (510, 502, 503, 511), (512, 504, 505, 513), (520, 506, 507, 521), (526, 510, 511, 527), (533, 512, 513, 534), (530, 526, 527, 548), (532, 533, 534, 531), (515, 516, 580, 579), (542, 541, 569, 570), (541, 543, 571, 569), (536, 535, 563, 564), (543, 544, 572, 571), (535, 537, 565, 563), (524, 523, 558, 559), (544, 545, 573, 572), (537, 538, 566, 565), (523, 525, 560, 558), (516, 515, 552, 553), (538, 539, 567, 566), (525, 528, 561, 560), (515, 517, 554, 552), (528, 529, 562, 561), (517, 518, 555, 554), (518, 519, 556, 555), (547, 546, 574, 575), (546, 509, 550, 574), (540, 532, 531, 568), (539, 538, 602, 603), (500, 506, 584, 586), (528, 525, 591, 592), (498, 502, 597, 598), (517, 515, 579, 581), (496, 500, 586, 587), (529, 528, 592, 593), (518, 517, 581, 582), (522, 496, 587, 588), (508, 509, 577, 576), (519, 518, 582, 583), (546, 547, 615, 614), (514, 508, 576, 578), (541, 542, 610, 609), (509, 546, 614, 577), (532, 540, 605, 604), (543, 541, 609, 611), (535, 536, 600, 599), (533, 532, 604, 606), (544, 543, 611, 612), (526, 530, 595, 594), (537, 535, 599, 601), (512, 533, 606, 607), (523, 524, 590, 589), (545, 544, 612, 613), (510, 526, 594, 596), (538, 537, 601, 602), (506, 520, 585, 584), (504, 512, 607, 608), (525, 523, 589, 591), (502, 510, 596, 597), (371, 368, 568, 531), (397, 144, 519, 583), (351, 348, 548, 527), (331, 328, 521, 507), (432, 434, 691, 689), (577, 614, 635, 683), (422, 209, 504, 608), (348, 178, 530, 548), (315, 391, 574, 550), (152, 401, 585, 520), (373, 371, 531, 534), (217, 426, 610, 542), (353, 351, 527, 511), (170, 347, 562, 529), (333, 331, 507, 501), (318, 139, 516, 553), (582, 581, 643, 641), (433, 432, 689, 690), (314, 315, 550, 549), (427, 222, 545, 613), (375, 373, 534, 513), (392, 131, 514, 578), (355, 353, 511, 503), (335, 333, 501, 497), (614, 615, 632, 635), (581, 579, 647, 643), (368, 204, 540, 568), (613, 612, 659, 653), (358, 191, 536, 564), (595, 411, 655, 654), (457, 458, 706, 705), (157, 337, 557, 522), (622, 616, 617, 623), (624, 619, 618, 625), (621, 622, 623, 620), (628, 624, 625, 629), (630, 628, 629, 631), (660, 630, 631, 661), (634, 665, 683, 635), (633, 634, 635, 632), (640, 636, 637, 641), (642, 640, 641, 643), (646, 642, 643, 647), (648, 650, 709, 710), (648, 672, 687, 649), (645, 646, 647, 644), (650, 648, 649, 651), (656, 650, 651, 657), (658, 652, 653, 659), (655, 656, 657, 654), (662, 658, 659, 663), (678, 662, 663, 681), (679, 678, 681, 680), (664, 666, 682, 684), (665, 664, 684, 683), (670, 671, 686, 685), (646, 645, 693, 692), (672, 648, 710, 711), (642, 646, 692, 694), (640, 642, 694, 695), (636, 640, 695, 696), (634, 633, 728, 727), (665, 634, 727, 690), (630, 660, 713, 712), (628, 630, 712, 714), (624, 628, 714, 715), (622, 621, 698, 697), (619, 624, 715, 716), (616, 622, 697, 699), (667, 616, 699, 700), (639, 667, 700, 701), (673, 674, 718, 717), (675, 673, 717, 719), (676, 675, 719, 720), (668, 626, 703, 702), (677, 676, 720, 721), (669, 668, 702, 704), (670, 669, 704, 705), (671, 670, 705, 706), (664, 665, 690, 689), (666, 664, 689, 691), (678, 679, 723, 722), (662, 678, 722, 724), (658, 662, 724, 725), (656, 655, 708, 707), (652, 658, 725, 726), (650, 656, 707, 709), (616, 667, 729, 617), (667, 639, 638, 729), (674, 673, 732, 688), (673, 675, 733, 732), (675, 676, 734, 733), (626, 668, 730, 627), (676, 677, 735, 734), (668, 669, 731, 730), (669, 670, 685, 731), (411, 462, 708, 655), (466, 412, 672, 711), (604, 605, 688, 732), (600, 416, 660, 661), (606, 604, 732, 733), (421, 478, 718, 674), (610, 426, 679, 680), (478, 479, 717, 718), (590, 406, 626, 627), (607, 606, 733, 734), (479, 480, 719, 717), (608, 607, 734, 735), (417, 603, 618, 619), (422, 608, 735, 677), (480, 481, 720, 719), (454, 455, 702, 703), (609, 610, 680, 681), (490, 427, 652, 726), (605, 421, 674, 688), (576, 577, 683, 684), (431, 494, 728, 633), (481, 482, 721, 720), (455, 456, 704, 702), (611, 609, 681, 663), (578, 576, 684, 682), (392, 578, 682, 666), (456, 457, 705, 704), (427, 613, 653, 652), (612, 611, 663, 659), (579, 580, 644, 647), (406, 454, 703, 626), (442, 397, 636, 696)])
me_cylinder_001.polygons.foreach_set('use_smooth', [True] * 612)
_uv = me_cylinder_001.uv_layers.new(name='UVMap')
_uv.uv.foreach_set('vector', [0.01116, 0.2735, 0.01461, 0.2968, 0.01461, 0.2968, 0.01116, 0.2735, 0.99, 0.25, 0.9888, 0.2735, 0.9888, 0.2735, 0.99, 0.25, 0.9688, 0.5, 0.9688, 1.0, 0.9531, 1.0, 0.9531, 0.5, 0.9531, 0.5, 0.9531, 1.0, 0.9375, 1.0, 0.9375, 0.5, 0.9375, 0.5, 0.9375, 1.0, 0.9219, 1.0, 0.9219, 0.5, 0.9219, 0.5, 0.9219, 1.0, 0.9062, 1.0, 0.9062, 0.5, 0.7265, 0.01116, 0.75, 0.01, 0.75, 0.01, 0.7265, 0.01116, 0.1562, 0.5, 0.1562, 1.0, 0.1562, 1.0, 0.1562, 0.5, 0.5146, 0.2968, 0.5112, 0.2735, 0.5112, 0.2735, 0.5146, 0.2968, 0.4854, 0.2968, 0.4888, 0.2735, 0.4888, 0.2735, 0.4854, 0.2968, 0.8438, 0.5, 0.8438, 1.0, 0.8281, 1.0, 0.8281, 0.5, 0.8281, 0.5, 0.8281, 1.0, 0.8125, 1.0, 0.8125, 0.5, 0.8125, 0.5, 0.8125, 1.0, 0.7969, 1.0, 0.7969, 0.5, 0.7969, 0.5, 0.7969, 1.0, 0.7812, 1.0, 0.7812, 0.5, 0.9688, 1.0, 0.9688, 0.5, 0.9688, 0.5, 0.9688, 1.0, 0.2735, 0.01116, 0.25, 0.01, 0.25, 0.01, 0.2735, 0.01116, 0.01, 0.25, 0.01116, 0.2735, 0.01116, 0.2735, 0.01, 0.25, 0.9888, 0.2735, 0.9854, 0.2968, 0.9854, 0.2968, 0.9888, 0.2735, 0.7188, 0.5, 0.7188, 1.0, 0.7031, 1.0, 0.7031, 0.5, 0.7031, 0.5, 0.7031, 1.0, 0.6875, 1.0, 0.6875, 0.5, 0.6875, 0.5, 0.6875, 1.0, 0.6719, 1.0, 0.6719, 0.5, 0.6719, 0.5, 0.6719, 1.0, 0.6562, 1.0, 0.6562, 0.5, 0.01562, 1.0, 0.03125, 1.0, 0.03125, 1.0, 0.01562, 1.0, 0.75, 0.01, 0.7735, 0.01116, 0.7735, 0.01116, 0.75, 0.01, 0.5112, 0.2735, 0.51, 0.25, 0.51, 0.25, 0.5112, 0.2735, 0.7812, 0.5, 0.7812, 1.0, 0.7812, 1.0, 0.7812, 0.5, 0.5938, 0.5, 0.5938, 1.0, 0.5781, 1.0, 0.5781, 0.5, 0.5781, 0.5, 0.5781, 1.0, 0.5625, 1.0, 0.5625, 0.5, 0.5625, 0.5, 0.5625, 1.0, 0.5469, 1.0, 0.5469, 0.5, 0.5469, 0.5, 0.5469, 1.0, 0.5312, 1.0, 0.5312, 0.5, 0.7968, 0.4854, 0.7735, 0.4888, 0.7735, 0.4888, 0.7968, 0.4854, 0.2968, 0.01461, 0.2735, 0.01116, 0.2735, 0.01116, 0.2968, 0.01461, 0.7188, 1.0, 0.7188, 0.5, 0.7188, 0.5, 0.7188, 1.0, 0.01116, 0.2265, 0.01, 0.25, 0.01, 0.25, 0.01116, 0.2265, 0.4688, 0.5, 0.4688, 1.0, 0.4531, 1.0, 0.4531, 0.5, 0.4531, 0.5, 0.4531, 1.0, 0.4375, 1.0, 0.4375, 0.5, 0.4375, 0.5, 0.4375, 1.0, 0.4219, 1.0, 0.4219, 0.5, 0.4219, 0.5, 0.4219, 1.0, 0.4062, 1.0, 0.4062, 0.5, 0.7735, 0.01116, 0.7968, 0.01461, 0.7968, 0.01461, 0.7735, 0.01116, 0.05045, 0.1167, 0.06448, 0.09775, 0.06448, 0.09775, 0.05045, 0.1167, 0.51, 0.25, 0.5112, 0.2265, 0.5112, 0.2265, 0.51, 0.25, 0.4888, 0.2265, 0.4854, 0.2032, 0.4854, 0.2032, 0.4888, 0.2265, 0.3438, 0.5, 0.3438, 1.0, 0.3281, 1.0, 0.3281, 0.5, 0.3281, 0.5, 0.3281, 1.0, 0.3125, 1.0, 0.3125, 0.5, 0.3125, 0.5, 0.3125, 1.0, 0.2969, 1.0, 0.2969, 0.5, 0.2969, 0.5, 0.2969, 1.0, 0.2812, 1.0, 0.2812, 0.5, 0.5312, 0.5, 0.5312, 1.0, 0.5312, 1.0, 0.5312, 0.5, 0.9854, 0.2032, 0.9888, 0.2265, 0.9888, 0.2265, 0.9854, 0.2032, 0.7735, 0.4888, 0.75, 0.49, 0.75, 0.49, 0.7735, 0.4888, 0.01461, 0.2032, 0.01116, 0.2265, 0.01116, 0.2265, 0.01461, 0.2032, 0.2188, 0.5, 0.2188, 1.0, 0.2031, 1.0, 0.2031, 0.5, 0.2031, 0.5, 0.2031, 1.0, 0.1875, 1.0, 0.1875, 0.5, 0.1875, 0.5, 0.1875, 1.0, 0.1719, 1.0, 0.1719, 0.5, 0.1719, 0.5, 0.1719, 1.0, 0.1562, 1.0, 0.1562, 0.5, 0.4688, 1.0, 0.4688, 0.5, 0.4688, 0.5, 0.4688, 1.0, 0.2265, 0.4888, 0.25, 0.49, 0.25, 0.49, 0.2265, 0.4888, 0.3438, 1.0, 0.3438, 1.0, 0.3438, 1.0, 0.3438, 1.0, 0.5112, 0.2265, 0.5146, 0.2032, 0.5146, 0.2032, 0.5112, 0.2265, 0.09375, 0.5, 0.09375, 1.0, 0.07812, 1.0, 0.07812, 0.5, 0.07812, 0.5, 0.07812, 1.0, 0.0625, 1.0, 0.0625, 0.5, 0.0625, 0.5, 0.0625, 1.0, 0.04688, 1.0, 0.04688, 0.5, 0.04688, 0.5, 0.04688, 1.0, 0.03125, 1.0, 0.03125, 0.5, 0.2735, 0.4888, 0.25, 0.49, 0.2265, 0.4888, 0.2032, 0.4854, 0.1803, 0.4797, 0.1582, 0.4717, 0.1369, 0.4617, 0.1167, 0.4496, 0.09775, 0.4355, 0.08029, 0.4197, 0.06448, 0.4023, 0.05045, 0.3833, 0.03834, 0.3631, 0.02827, 0.3418, 0.02033, 0.3197, 0.01461, 0.2968, 0.01116, 0.2735, 0.01, 0.25, 0.01116, 0.2265, 0.01461, 0.2032, 0.02033, 0.1803, 0.02827, 0.1582, 0.03834, 0.1369, 0.05045, 0.1167, 0.06448, 0.09775, 0.08029, 0.08029, 0.09775, 0.06448, 0.1167, 0.05045, 0.1369, 0.03834, 0.1582, 0.02827, 0.1803, 0.02033, 0.2032, 0.01461, 0.2265, 0.01116, 0.25, 0.01, 0.2735, 0.01116, 0.2968, 0.01461, 0.3197, 0.02033, 0.3418, 0.02827, 0.3631, 0.03834, 0.3833, 0.05045, 0.4023, 0.06448, 0.4197, 0.08029, 0.4355, 0.09775, 0.4496, 0.1167, 0.4617, 0.1369, 0.4717, 0.1582, 0.4797, 0.1803, 0.4854, 0.2032, 0.4888, 0.2265, 0.49, 0.25, 0.4888, 0.2735, 0.4854, 0.2968, 0.4797, 0.3197, 0.4717, 0.3418, 0.4617, 0.3631, 0.4496, 0.3833, 0.4355, 0.4023, 0.4197, 0.4197, 0.4023, 0.4355, 0.3833, 0.4496, 0.3631, 0.4617, 0.3418, 0.4717, 0.3197, 0.4797, 0.2968, 0.4854, 0.7188, 1.0, 0.7188, 1.0, 0.7188, 1.0, 0.7188, 1.0, 0.75, 0.49, 0.7265, 0.4888, 0.7265, 0.4888, 0.75, 0.49, 0.75, 0.49, 0.7735, 0.4888, 0.7968, 0.4854, 0.8197, 0.4797, 0.8418, 0.4717, 0.8631, 0.4617, 0.8833, 0.4496, 0.9023, 0.4355, 0.9197, 0.4197, 0.9355, 0.4023, 0.9496, 0.3833, 0.9617, 0.3631, 0.9717, 0.3418, 0.9797, 0.3197, 0.9854, 0.2968, 0.9888, 0.2735, 0.99, 0.25, 0.9888, 0.2265, 0.9854, 0.2032, 0.9797, 0.1803, 0.9717, 0.1582, 0.9617, 0.1369, 0.9496, 0.1167, 0.9355, 0.09775, 0.9197, 0.08029, 0.9023, 0.06448, 0.8833, 0.05045, 0.8631, 0.03834, 0.8418, 0.02827, 0.8197, 0.02033, 0.7968, 0.01461, 0.7735, 0.01116, 0.75, 0.01, 0.7265, 0.01116, 0.7032, 0.01461, 0.6803, 0.02033, 0.6582, 0.02827, 0.6369, 0.03834, 0.6167, 0.05045, 0.5977, 0.06448, 0.5803, 0.08029, 0.5645, 0.09775, 0.5504, 0.1167, 0.5383, 0.1369, 0.5283, 0.1582, 0.5203, 0.1803, 0.5146, 0.2032, 0.5112, 0.2265, 0.51, 0.25, 0.5112, 0.2735, 0.5146, 0.2968, 0.5203, 0.3197, 0.5283, 0.3418, 0.5383, 0.3631, 0.5504, 0.3833, 0.5645, 0.4023, 0.5803, 0.4197, 0.5977, 0.4355, 0.6167, 0.4496, 0.6369, 0.4617, 0.6582, 0.4717, 0.6803, 0.4797, 0.7032, 0.4854, 0.7265, 0.4888, 0.9888, 0.2265, 0.99, 0.25, 0.99, 0.25, 0.9888, 0.2265, 0.2812, 0.5, 0.2812, 1.0, 0.2812, 1.0, 0.2812, 0.5, 0.9688, 0.5, 0.9688, 1.0, 0.9531, 1.0, 0.9531, 0.5, 0.9531, 0.5, 0.9531, 1.0, 0.9375, 1.0, 0.9375, 0.5, 0.9375, 0.5, 0.9375, 1.0, 0.9219, 1.0, 0.9219, 0.5, 0.9219, 0.5, 0.9219, 1.0, 0.9062, 1.0, 0.9062, 0.5, 0.7032, 0.01461, 0.7265, 0.01116, 0.7265, 0.01116, 0.7032, 0.01461, 0.2032, 0.4854, 0.2265, 0.4888, 0.2265, 0.4888, 0.2032, 0.4854, 0.2188, 1.0, 0.2188, 0.5, 0.2188, 0.5, 0.2188, 1.0, 0.06448, 0.09775, 0.08029, 0.08029, 0.08029, 0.08029, 0.06448, 0.09775, 0.8438, 0.5, 0.8438, 1.0, 0.8281, 1.0, 0.8281, 0.5, 0.8281, 0.5, 0.8281, 1.0, 0.8125, 1.0, 0.8125, 0.5, 0.8125, 0.5, 0.8125, 1.0, 0.7969, 1.0, 0.7969, 0.5, 0.7969, 0.5, 0.7969, 1.0, 0.7812, 1.0, 0.7812, 0.5, 0.2188, 1.0, 0.2188, 1.0, 0.2188, 1.0, 0.2188, 1.0, 0.7265, 0.4888, 0.7032, 0.4854, 0.7032, 0.4854, 0.7265, 0.4888, 0.03125, 1.0, 0.03125, 1.0, 0.03125, 1.0, 0.03125, 1.0, 0.99, 0.25, 0.9888, 0.2735, 0.9888, 0.2735, 0.99, 0.25, 0.7188, 0.5, 0.7188, 1.0, 0.7031, 1.0, 0.7031, 0.5, 0.7031, 0.5, 0.7031, 1.0, 0.6875, 1.0, 0.6875, 0.5, 0.6875, 0.5, 0.6875, 1.0, 0.6719, 1.0, 0.6719, 0.5, 0.6719, 0.5, 0.6719, 1.0, 0.6562, 1.0, 0.6562, 0.5, 0.7265, 0.01116, 0.75, 0.01, 0.75, 0.01, 0.7265, 0.01116, 0.03125, 0.5, 0.03125, 1.0, 0.03125, 1.0, 0.03125, 0.5, 0.5146, 0.2968, 0.5112, 0.2735, 0.5112, 0.2735, 0.5146, 0.2968, 0.6562, 1.0, 0.6562, 1.0, 0.6562, 1.0, 0.6562, 1.0, 0.5938, 0.5, 0.5938, 1.0, 0.5781, 1.0, 0.5781, 0.5, 0.5781, 0.5, 0.5781, 1.0, 0.5625, 1.0, 0.5625, 0.5, 0.5625, 0.5, 0.5625, 1.0, 0.5469, 1.0, 0.5469, 0.5, 0.5469, 0.5, 0.5469, 1.0, 0.5312, 1.0, 0.5312, 0.5, 0.8438, 1.0, 0.8438, 0.5, 0.8438, 0.5, 0.8438, 1.0, 0.1562, 1.0, 0.1562, 1.0, 0.1562, 1.0, 0.1562, 1.0, 0.49, 0.25, 0.4888, 0.2265, 0.4888, 0.2265, 0.49, 0.25, 0.9888, 0.2735, 0.9854, 0.2968, 0.9854, 0.2968, 0.9888, 0.2735, 0.4688, 0.5, 0.4688, 1.0, 0.4531, 1.0, 0.4531, 0.5, 0.4531, 0.5, 0.4531, 1.0, 0.4375, 1.0, 0.4375, 0.5, 0.4375, 0.5, 0.4375, 1.0, 0.4219, 1.0, 0.4219, 0.5, 0.4219, 0.5, 0.4219, 1.0, 0.4062, 1.0, 0.4062, 0.5, 0.4355, 0.4023, 0.4496, 0.3833, 0.4496, 0.3833, 0.4355, 0.4023, 0.75, 0.01, 0.7735, 0.01116, 0.7735, 0.01116, 0.75, 0.01, 0.5112, 0.2735, 0.51, 0.25, 0.51, 0.25, 0.5112, 0.2735, 0.7812, 0.5, 0.7812, 1.0, 0.7812, 1.0, 0.7812, 0.5, 0.3438, 0.5, 0.3438, 1.0, 0.3281, 1.0, 0.3281, 0.5, 0.3281, 0.5, 0.3281, 1.0, 0.3125, 1.0, 0.3125, 0.5, 0.3125, 0.5, 0.3125, 1.0, 0.2969, 1.0, 0.2969, 0.5, 0.2969, 0.5, 0.2969, 1.0, 0.2812, 1.0, 0.2812, 0.5, 0.9496, 0.3833, 0.9355, 0.4023, 0.9355, 0.4023, 0.9496, 0.3833, 0.08029, 0.08029, 0.09775, 0.06448, 0.09775, 0.06448, 0.08029, 0.08029, 0.5938, 1.0, 0.5938, 0.5, 0.5938, 0.5, 0.5938, 1.0, 0.8438, 1.0, 0.8594, 1.0, 0.8594, 1.0, 0.8438, 1.0, 0.2188, 0.5, 0.2188, 1.0, 0.2031, 1.0, 0.2031, 0.5, 0.2031, 0.5, 0.2031, 1.0, 0.1875, 1.0, 0.1875, 0.5, 0.1875, 0.5, 0.1875, 1.0, 0.1719, 1.0, 0.1719, 0.5, 0.1719, 0.5, 0.1719, 1.0, 0.1562, 1.0, 0.1562, 0.5, 0.4197, 0.4197, 0.4355, 0.4023, 0.4355, 0.4023, 0.4197, 0.4197, 0.7735, 0.01116, 0.7968, 0.01461, 0.7968, 0.01461, 0.7735, 0.01116, 0.4023, 0.06448, 0.3833, 0.05045, 0.3833, 0.05045, 0.4023, 0.06448, 0.51, 0.25, 0.5112, 0.2265, 0.5112, 0.2265, 0.51, 0.25, 0.09375, 0.5, 0.09375, 1.0, 0.07812, 1.0, 0.07812, 0.5, 0.07812, 0.5, 0.07812, 1.0, 0.0625, 1.0, 0.0625, 0.5, 0.0625, 0.5, 0.0625, 1.0, 0.04688, 1.0, 0.04688, 0.5, 0.04688, 0.5, 0.04688, 1.0, 0.03125, 1.0, 0.03125, 0.5, 0.9062, 1.0, 0.9062, 1.0, 0.9062, 1.0, 0.9062, 1.0, 0.9355, 0.4023, 0.9197, 0.4197, 0.9197, 0.4197, 0.9355, 0.4023, 0.5312, 0.5, 0.5312, 1.0, 0.5312, 1.0, 0.5312, 0.5, 0.75, 0.49, 0.7735, 0.4888, 0.7968, 0.4854, 0.8197, 0.4797, 0.8418, 0.4717, 0.8631, 0.4617, 0.8833, 0.4496, 0.9023, 0.4355, 0.9197, 0.4197, 0.9355, 0.4023, 0.9496, 0.3833, 0.9617, 0.3631, 0.9717, 0.3418, 0.9797, 0.3197, 0.9854, 0.2968, 0.9888, 0.2735, 0.99, 0.25, 0.9888, 0.2265, 0.9854, 0.2032, 0.9797, 0.1803, 0.9717, 0.1582, 0.9617, 0.1369, 0.9496, 0.1167, 0.9355, 0.09775, 0.9197, 0.08029, 0.9023, 0.06448, 0.8833, 0.05045, 0.8631, 0.03834, 0.8418, 0.02827, 0.8197, 0.02033, 0.7968, 0.01461, 0.7735, 0.01116, 0.75, 0.01, 0.7265, 0.01116, 0.7032, 0.01461, 0.6803, 0.02033, 0.6582, 0.02827, 0.6369, 0.03834, 0.6167, 0.05045, 0.5977, 0.06448, 0.5803, 0.08029, 0.5645, 0.09775, 0.5504, 0.1167, 0.5383, 0.1369, 0.5283, 0.1582, 0.5203, 0.1803, 0.5146, 0.2032, 0.5112, 0.2265, 0.51, 0.25, 0.5112, 0.2735, 0.5146, 0.2968, 0.5203, 0.3197, 0.5283, 0.3418, 0.5383, 0.3631, 0.5504, 0.3833, 0.5645, 0.4023, 0.5803, 0.4197, 0.5977, 0.4355, 0.6167, 0.4496, 0.6369, 0.4617, 0.6582, 0.4717, 0.6803, 0.4797, 0.7032, 0.4854, 0.7265, 0.4888, 1.0, 0.5, 1.0, 1.0, 0.9844, 1.0, 0.9844, 0.5, 0.9844, 0.5, 0.9844, 1.0, 0.9688, 1.0, 0.9688, 0.5, 0.9062, 0.5, 0.9062, 1.0, 0.8906, 1.0, 0.8906, 0.5, 0.8906, 0.5, 0.8906, 1.0, 0.875, 1.0, 0.875, 0.5, 0.875, 0.5, 0.875, 1.0, 0.8594, 1.0, 0.8594, 0.5, 0.8594, 0.5, 0.8594, 1.0, 0.8438, 1.0, 0.8438, 0.5, 0.7812, 0.5, 0.7812, 1.0, 0.7656, 1.0, 0.7656, 0.5, 0.7656, 0.5, 0.7656, 1.0, 0.75, 1.0, 0.75, 0.5, 0.75, 0.5, 0.75, 1.0, 0.7344, 1.0, 0.7344, 0.5, 0.7344, 0.5, 0.7344, 1.0, 0.7188, 1.0, 0.7188, 0.5, 0.6562, 0.5, 0.6562, 1.0, 0.6406, 1.0, 0.6406, 0.5, 0.6406, 0.5, 0.6406, 1.0, 0.625, 1.0, 0.625, 0.5, 0.625, 0.5, 0.625, 1.0, 0.6094, 1.0, 0.6094, 0.5, 0.6094, 0.5, 0.6094, 1.0, 0.5938, 1.0, 0.5938, 0.5, 0.5312, 0.5, 0.5312, 1.0, 0.5156, 1.0, 0.5156, 0.5, 0.5156, 0.5, 0.5156, 1.0, 0.5, 1.0, 0.5, 0.5, 0.5, 0.5, 0.5, 1.0, 0.4844, 1.0, 0.4844, 0.5, 0.4844, 0.5, 0.4844, 1.0, 0.4688, 1.0, 0.4688, 0.5, 0.4062, 0.5, 0.4062, 1.0, 0.3906, 1.0, 0.3906, 0.5, 0.3906, 0.5, 0.3906, 1.0, 0.375, 1.0, 0.375, 0.5, 0.375, 0.5, 0.375, 1.0, 0.3594, 1.0, 0.3594, 0.5, 0.3594, 0.5, 0.3594, 1.0, 0.3438, 1.0, 0.3438, 0.5, 0.2812, 0.5, 0.2812, 1.0, 0.2656, 1.0, 0.2656, 0.5, 0.2656, 0.5, 0.2656, 1.0, 0.25, 1.0, 0.25, 0.5, 0.25, 0.5, 0.25, 1.0, 0.2344, 1.0, 0.2344, 0.5, 0.2344, 0.5, 0.2344, 1.0, 0.2188, 1.0, 0.2188, 0.5, 0.1562, 0.5, 0.1562, 1.0, 0.1406, 1.0, 0.1406, 0.5, 0.1406, 0.5, 0.1406, 1.0, 0.125, 1.0, 0.125, 0.5, 0.125, 0.5, 0.125, 1.0, 0.1094, 1.0, 0.1094, 0.5, 0.1094, 0.5, 0.1094, 1.0, 0.09375, 1.0, 0.09375, 0.5, 0.03125, 0.5, 0.03125, 1.0, 0.01562, 1.0, 0.01562, 0.5, 0.01562, 0.5, 0.01562, 1.0, 0.0, 1.0, 0.0, 0.5, 1.0, 0.5, 1.0, 1.0, 0.9844, 1.0, 0.9844, 0.5, 0.9844, 0.5, 0.9844, 1.0, 0.9688, 1.0, 0.9688, 0.5, 0.9062, 0.5, 0.9062, 1.0, 0.8906, 1.0, 0.8906, 0.5, 0.8906, 0.5, 0.8906, 1.0, 0.875, 1.0, 0.875, 0.5, 0.875, 0.5, 0.875, 1.0, 0.8594, 1.0, 0.8594, 0.5, 0.8594, 0.5, 0.8594, 1.0, 0.8438, 1.0, 0.8438, 0.5, 0.7812, 0.5, 0.7812, 1.0, 0.7656, 1.0, 0.7656, 0.5, 0.7656, 0.5, 0.7656, 1.0, 0.75, 1.0, 0.75, 0.5, 0.75, 0.5, 0.75, 1.0, 0.7344, 1.0, 0.7344, 0.5, 0.7344, 0.5, 0.7344, 1.0, 0.7188, 1.0, 0.7188, 0.5, 0.6562, 0.5, 0.6562, 1.0, 0.6406, 1.0, 0.6406, 0.5, 0.6406, 0.5, 0.6406, 1.0, 0.625, 1.0, 0.625, 0.5, 0.625, 0.5, 0.625, 1.0, 0.6094, 1.0, 0.6094, 0.5, 0.6094, 0.5, 0.6094, 1.0, 0.5938, 1.0, 0.5938, 0.5, 0.5312, 0.5, 0.5312, 1.0, 0.5156, 1.0, 0.5156, 0.5, 0.5156, 0.5, 0.5156, 1.0, 0.5, 1.0, 0.5, 0.5, 0.5, 0.5, 0.5, 1.0, 0.4844, 1.0, 0.4844, 0.5, 0.4844, 0.5, 0.4844, 1.0, 0.4688, 1.0, 0.4688, 0.5, 0.4062, 0.5, 0.4062, 1.0, 0.3906, 1.0, 0.3906, 0.5, 0.3906, 0.5, 0.3906, 1.0, 0.375, 1.0, 0.375, 0.5, 0.375, 0.5, 0.375, 1.0, 0.3594, 1.0, 0.3594, 0.5, 0.3594, 0.5, 0.3594, 1.0, 0.3438, 1.0, 0.3438, 0.5, 0.2812, 0.5, 0.2812, 1.0, 0.2656, 1.0, 0.2656, 0.5, 0.2656, 0.5, 0.2656, 1.0, 0.25, 1.0, 0.25, 0.5, 0.25, 0.5, 0.25, 1.0, 0.2344, 1.0, 0.2344, 0.5, 0.2344, 0.5, 0.2344, 1.0, 0.2188, 1.0, 0.2188, 0.5, 0.1562, 0.5, 0.1562, 1.0, 0.1406, 1.0, 0.1406, 0.5, 0.1406, 0.5, 0.1406, 1.0, 0.125, 1.0, 0.125, 0.5, 0.125, 0.5, 0.125, 1.0, 0.1094, 1.0, 0.1094, 0.5, 0.1094, 0.5, 0.1094, 1.0, 0.09375, 1.0, 0.09375, 0.5, 0.03125, 0.5, 0.03125, 1.0, 0.01562, 1.0, 0.01562, 0.5, 0.01562, 0.5, 0.01562, 1.0, 0.0, 1.0, 0.0, 0.5, 0.5645, 0.4023, 0.5504, 0.3833, 0.5504, 0.3833, 0.5645, 0.4023, 0.25, 0.01, 0.2265, 0.01116, 0.2265, 0.01116, 0.25, 0.01, 0.4888, 0.2735, 0.49, 0.25, 0.49, 0.25, 0.4888, 0.2735, 0.2188, 1.0, 0.2188, 0.5, 0.2188, 0.5, 0.2188, 1.0, 0.5938, 1.0, 0.6094, 1.0, 0.6094, 1.0, 0.5938, 1.0, 0.7032, 0.01461, 0.7265, 0.01116, 0.7265, 0.01116, 0.7032, 0.01461, 0.4062, 0.5, 0.4062, 1.0, 0.4062, 1.0, 0.4062, 0.5, 0.9888, 0.2265, 0.99, 0.25, 0.99, 0.25, 0.9888, 0.2265, 0.5803, 0.4197, 0.5645, 0.4023, 0.5645, 0.4023, 0.5803, 0.4197, 0.2265, 0.01116, 0.2032, 0.01461, 0.2032, 0.01461, 0.2265, 0.01116, 0.5977, 0.06448, 0.6167, 0.05045, 0.6167, 0.05045, 0.5977, 0.06448, 0.49, 0.25, 0.4888, 0.2265, 0.4888, 0.2265, 0.49, 0.25, 0.3438, 1.0, 0.3594, 1.0, 0.3594, 1.0, 0.3438, 1.0, 0.4688, 1.0, 0.4688, 0.5, 0.4688, 0.5, 0.4688, 1.0, 0.09375, 1.0, 0.1094, 1.0, 0.1094, 1.0, 0.09375, 1.0, 0.7735, 0.4888, 0.75, 0.49, 0.75, 0.49, 0.7735, 0.4888, 0.9854, 0.2032, 0.9888, 0.2265, 0.9888, 0.2265, 0.9854, 0.2032, 0.6562, 0.5, 0.6562, 1.0, 0.6562, 1.0, 0.6562, 0.5, 0.25, 0.49, 0.2735, 0.4888, 0.2735, 0.4888, 0.25, 0.49, 0.5977, 0.4355, 0.5803, 0.4197, 0.5803, 0.4197, 0.5977, 0.4355, 0.5803, 0.08029, 0.5977, 0.06448, 0.5977, 0.06448, 0.5803, 0.08029, 0.4888, 0.2265, 0.4854, 0.2032, 0.4854, 0.2032, 0.4888, 0.2265, 0.9355, 0.09775, 0.9496, 0.1167, 0.9496, 0.1167, 0.9355, 0.09775, 0.7812, 1.0, 0.7812, 1.0, 0.7812, 1.0, 0.7812, 1.0, 0.4888, 0.2735, 0.49, 0.25, 0.49, 0.25, 0.4888, 0.2735, 0.7188, 1.0, 0.7188, 0.5, 0.7188, 0.5, 0.7188, 1.0, 0.03125, 1.0, 0.03125, 1.0, 0.03125, 1.0, 0.03125, 1.0, 0.7968, 0.4854, 0.7735, 0.4888, 0.7735, 0.4888, 0.7968, 0.4854, 0.6167, 0.4496, 0.5977, 0.4355, 0.5977, 0.4355, 0.6167, 0.4496, 0.9062, 0.5, 0.9062, 1.0, 0.9062, 1.0, 0.9062, 0.5, 0.5645, 0.09775, 0.5803, 0.08029, 0.5803, 0.08029, 0.5645, 0.09775, 0.9197, 0.08029, 0.9355, 0.09775, 0.9355, 0.09775, 0.9197, 0.08029, 0.2735, 0.4888, 0.2968, 0.4854, 0.2968, 0.4854, 0.2735, 0.4888, 0.06448, 0.09775, 0.05045, 0.1167, 0.05045, 0.1167, 0.06448, 0.09775, 0.9023, 0.4355, 0.8833, 0.4496, 0.8833, 0.4496, 0.9023, 0.4355, 0.09775, 0.06448, 0.1167, 0.05045, 0.1167, 0.05045, 0.09775, 0.06448, 0.8594, 1.0, 0.875, 1.0, 0.875, 1.0, 0.8594, 1.0, 0.9688, 1.0, 0.9688, 0.5, 0.9688, 0.5, 0.9688, 1.0, 0.09375, 1.0, 0.09375, 0.5, 0.09375, 0.5, 0.09375, 1.0, 0.3438, 1.0, 0.3438, 1.0, 0.3438, 1.0, 0.3438, 1.0, 0.5504, 0.1167, 0.5645, 0.09775, 0.5645, 0.09775, 0.5504, 0.1167, 0.1562, 0.5, 0.1562, 1.0, 0.1562, 1.0, 0.1562, 0.5, 0.9023, 0.06448, 0.9197, 0.08029, 0.9197, 0.08029, 0.9023, 0.06448, 0.9197, 0.4197, 0.9023, 0.4355, 0.9023, 0.4355, 0.9197, 0.4197, 0.6094, 1.0, 0.625, 1.0, 0.625, 1.0, 0.6094, 1.0, 0.5645, 0.4023, 0.5504, 0.3833, 0.5504, 0.3833, 0.5645, 0.4023, 0.7188, 1.0, 0.7188, 1.0, 0.7188, 1.0, 0.7188, 1.0, 0.3594, 1.0, 0.375, 1.0, 0.375, 1.0, 0.3594, 1.0, 0.3438, 1.0, 0.3438, 0.5, 0.3438, 0.5, 0.3438, 1.0, 0.05045, 0.3833, 0.06448, 0.4023, 0.06448, 0.4023, 0.05045, 0.3833, 0.8833, 0.05045, 0.9023, 0.06448, 0.9023, 0.06448, 0.8833, 0.05045, 0.4062, 0.5, 0.4062, 1.0, 0.4062, 1.0, 0.4062, 0.5, 0.9355, 0.4023, 0.9197, 0.4197, 0.9197, 0.4197, 0.9355, 0.4023, 0.5803, 0.4197, 0.5645, 0.4023, 0.5645, 0.4023, 0.5803, 0.4197, 0.5312, 1.0, 0.5312, 1.0, 0.5312, 1.0, 0.5312, 1.0, 0.5977, 0.06448, 0.6167, 0.05045, 0.6167, 0.05045, 0.5977, 0.06448, 0.1094, 1.0, 0.125, 1.0, 0.125, 1.0, 0.1094, 1.0, 0.06448, 0.4023, 0.08029, 0.4197, 0.08029, 0.4197, 0.06448, 0.4023, 0.5938, 1.0, 0.5938, 0.5, 0.5938, 0.5, 0.5938, 1.0, 0.1167, 0.05045, 0.09775, 0.06448, 0.09775, 0.06448, 0.1167, 0.05045, 0.9496, 0.3833, 0.9355, 0.4023, 0.9355, 0.4023, 0.9496, 0.3833, 0.6562, 0.5, 0.6562, 1.0, 0.6562, 1.0, 0.6562, 0.5, 0.5977, 0.4355, 0.5803, 0.4197, 0.5803, 0.4197, 0.5977, 0.4355, 0.5803, 0.08029, 0.5977, 0.06448, 0.5977, 0.06448, 0.5803, 0.08029, 0.4854, 0.2968, 0.4888, 0.2735, 0.4888, 0.2735, 0.4854, 0.2968, 0.9355, 0.09775, 0.9496, 0.1167, 0.9496, 0.1167, 0.9355, 0.09775, 0.08029, 0.4197, 0.09775, 0.4355, 0.09775, 0.4355, 0.08029, 0.4197, 0.09775, 0.06448, 0.08029, 0.08029, 0.08029, 0.08029, 0.09775, 0.06448, 0.8438, 1.0, 0.8438, 0.5, 0.8438, 0.5, 0.8438, 1.0, 0.4496, 0.1167, 0.4355, 0.09775, 0.4355, 0.09775, 0.4496, 0.1167, 0.6167, 0.4496, 0.5977, 0.4355, 0.5977, 0.4355, 0.6167, 0.4496, 0.9062, 0.5, 0.9062, 1.0, 0.9062, 1.0, 0.9062, 0.5, 0.03125, 0.5, 0.03125, 1.0, 0.03125, 1.0, 0.03125, 0.5, 0.5645, 0.09775, 0.5803, 0.08029, 0.5803, 0.08029, 0.5645, 0.09775, 0.9197, 0.08029, 0.9355, 0.09775, 0.9355, 0.09775, 0.9197, 0.08029, 0.09775, 0.4355, 0.1167, 0.4496, 0.1167, 0.4496, 0.09775, 0.4355, 0.9023, 0.4355, 0.8833, 0.4496, 0.8833, 0.4496, 0.9023, 0.4355, 0.7265, 0.4888, 0.7032, 0.4854, 0.7032, 0.4854, 0.7265, 0.4888, 0.08029, 0.08029, 0.06448, 0.09775, 0.06448, 0.09775, 0.08029, 0.08029, 0.4355, 0.09775, 0.4197, 0.08029, 0.4197, 0.08029, 0.4355, 0.09775, 0.09375, 1.0, 0.09375, 0.5, 0.09375, 0.5, 0.09375, 1.0, 0.3833, 0.4496, 0.4023, 0.4355, 0.4023, 0.4355, 0.3833, 0.4496, 0.6562, 1.0, 0.6562, 1.0, 0.6562, 1.0, 0.6562, 1.0, 0.5504, 0.1167, 0.5645, 0.09775, 0.5645, 0.09775, 0.5504, 0.1167, 0.2812, 0.5, 0.2812, 1.0, 0.2812, 1.0, 0.2812, 0.5, 0.9023, 0.06448, 0.9197, 0.08029, 0.9197, 0.08029, 0.9023, 0.06448, 0.9197, 0.4197, 0.9023, 0.4355, 0.9023, 0.4355, 0.9197, 0.4197, 0.75, 0.49, 0.7265, 0.4888, 0.7265, 0.4888, 0.75, 0.49, 0.06448, 0.09775, 0.05045, 0.1167, 0.05045, 0.1167, 0.06448, 0.09775, 0.5112, 0.2265, 0.5146, 0.2032, 0.5146, 0.2032, 0.5112, 0.2265, 0.4197, 0.08029, 0.4023, 0.06448, 0.4023, 0.06448, 0.4197, 0.08029, 0.4023, 0.4355, 0.4197, 0.4197, 0.4197, 0.4197, 0.4023, 0.4355, 0.08029, 0.08029, 0.06448, 0.09775, 0.06448, 0.09775, 0.08029, 0.08029, 0.3438, 1.0, 0.3438, 0.5, 0.3438, 0.5, 0.3438, 1.0, 0.9688, 1.0, 0.9688, 1.0, 0.9688, 1.0, 0.9688, 1.0, 0.8833, 0.05045, 0.9023, 0.06448, 0.9023, 0.06448, 0.8833, 0.05045, 0.9062, 1.0, 0.9062, 1.0, 0.9062, 1.0, 0.9062, 1.0, 0.4688, 1.0, 0.4688, 1.0, 0.4688, 1.0, 0.4688, 1.0, 0.2032, 0.01461, 0.2265, 0.01116, 0.2265, 0.01116, 0.2032, 0.01461, 0.2031, 1.0, 0.2188, 1.0, 0.2188, 1.0, 0.2031, 1.0, 0.09775, 0.06448, 0.08029, 0.08029, 0.08029, 0.08029, 0.09775, 0.06448, 0.0625, 1.0, 0.07812, 1.0, 0.07812, 1.0, 0.0625, 1.0, 0.875, 1.0, 0.8906, 1.0, 0.8906, 1.0, 0.875, 1.0, 0.625, 1.0, 0.6406, 1.0, 0.6406, 1.0, 0.625, 1.0, 0.3281, 1.0, 0.3438, 1.0, 0.3438, 1.0, 0.3281, 1.0, 0.375, 1.0, 0.3906, 1.0, 0.3906, 1.0, 0.375, 1.0, 0.1875, 1.0, 0.2031, 1.0, 0.2031, 1.0, 0.1875, 1.0, 0.125, 1.0, 0.1406, 1.0, 0.1406, 1.0, 0.125, 1.0, 0.04688, 1.0, 0.0625, 1.0, 0.0625, 1.0, 0.04688, 1.0, 0.4531, 1.0, 0.4688, 1.0, 0.4688, 1.0, 0.4531, 1.0, 0.9688, 1.0, 0.9688, 1.0, 0.9688, 1.0, 0.9688, 1.0, 0.3125, 1.0, 0.3281, 1.0, 0.3281, 1.0, 0.3125, 1.0, 0.2265, 0.01116, 0.25, 0.01, 0.25, 0.01, 0.2265, 0.01116, 0.1719, 1.0, 0.1875, 1.0, 0.1875, 1.0, 0.1719, 1.0, 0.7812, 1.0, 0.7812, 1.0, 0.7812, 1.0, 0.7812, 1.0, 0.5781, 1.0, 0.5938, 1.0, 0.5938, 1.0, 0.5781, 1.0, 0.03125, 1.0, 0.04688, 1.0, 0.04688, 1.0, 0.03125, 1.0, 0.4375, 1.0, 0.4531, 1.0, 0.4531, 1.0, 0.4375, 1.0, 0.1167, 0.05045, 0.09775, 0.06448, 0.09775, 0.06448, 0.1167, 0.05045, 0.2969, 1.0, 0.3125, 1.0, 0.3125, 1.0, 0.2969, 1.0, 0.7031, 1.0, 0.7188, 1.0, 0.7188, 1.0, 0.7031, 1.0, 0.1562, 1.0, 0.1719, 1.0, 0.1719, 1.0, 0.1562, 1.0, 0.5625, 1.0, 0.5781, 1.0, 0.5781, 1.0, 0.5625, 1.0, 0.5938, 1.0, 0.5938, 1.0, 0.5938, 1.0, 0.5938, 1.0, 0.4062, 1.0, 0.4062, 1.0, 0.4062, 1.0, 0.4062, 1.0, 0.4219, 1.0, 0.4375, 1.0, 0.4375, 1.0, 0.4219, 1.0, 0.8281, 1.0, 0.8438, 1.0, 0.8438, 1.0, 0.8281, 1.0, 0.2812, 1.0, 0.2969, 1.0, 0.2969, 1.0, 0.2812, 1.0, 0.6875, 1.0, 0.7031, 1.0, 0.7031, 1.0, 0.6875, 1.0, 0.8906, 1.0, 0.9062, 1.0, 0.9062, 1.0, 0.8906, 1.0, 0.5469, 1.0, 0.5625, 1.0, 0.5625, 1.0, 0.5469, 1.0, 0.3438, 1.0, 0.3438, 1.0, 0.3438, 1.0, 0.3438, 1.0, 0.9531, 1.0, 0.9688, 1.0, 0.9688, 1.0, 0.9531, 1.0, 0.4062, 1.0, 0.4219, 1.0, 0.4219, 1.0, 0.4062, 1.0, 0.8125, 1.0, 0.8281, 1.0, 0.8281, 1.0, 0.8125, 1.0, 0.6406, 1.0, 0.6562, 1.0, 0.6562, 1.0, 0.6406, 1.0, 0.6719, 1.0, 0.6875, 1.0, 0.6875, 1.0, 0.6719, 1.0, 0.3906, 1.0, 0.4062, 1.0, 0.4062, 1.0, 0.3906, 1.0, 0.5312, 1.0, 0.5469, 1.0, 0.5469, 1.0, 0.5312, 1.0, 0.9375, 1.0, 0.9531, 1.0, 0.9531, 1.0, 0.9375, 1.0, 0.8438, 1.0, 0.8438, 1.0, 0.8438, 1.0, 0.8438, 1.0, 0.7969, 1.0, 0.8125, 1.0, 0.8125, 1.0, 0.7969, 1.0, 0.4688, 1.0, 0.4688, 1.0, 0.4688, 1.0, 0.4688, 1.0, 0.6562, 1.0, 0.6719, 1.0, 0.6719, 1.0, 0.6562, 1.0, 0.1406, 1.0, 0.1562, 1.0, 0.1562, 1.0, 0.1406, 1.0, 0.25, 0.01, 0.2735, 0.01116, 0.2735, 0.01116, 0.25, 0.01, 0.9219, 1.0, 0.9375, 1.0, 0.9375, 1.0, 0.9219, 1.0, 0.2265, 0.4888, 0.25, 0.49, 0.25, 0.49, 0.2265, 0.4888, 0.7812, 1.0, 0.7969, 1.0, 0.7969, 1.0, 0.7812, 1.0, 0.8438, 1.0, 0.8438, 1.0, 0.8438, 1.0, 0.8438, 1.0, 0.1562, 1.0, 0.1562, 1.0, 0.1562, 1.0, 0.1562, 1.0, 0.9688, 1.0, 0.9844, 1.0, 0.9844, 1.0, 0.9688, 1.0, 0.09375, 1.0, 0.09375, 1.0, 0.09375, 1.0, 0.09375, 1.0, 0.9062, 1.0, 0.9219, 1.0, 0.9219, 1.0, 0.9062, 1.0, 0.7188, 1.0, 0.7344, 1.0, 0.7344, 1.0, 0.7188, 1.0, 0.4688, 1.0, 0.4688, 1.0, 0.4688, 1.0, 0.4688, 1.0, 0.4688, 1.0, 0.4844, 1.0, 0.4844, 1.0, 0.4688, 1.0, 0.2812, 1.0, 0.2812, 1.0, 0.2812, 1.0, 0.2812, 1.0, 0.07812, 1.0, 0.09375, 1.0, 0.09375, 1.0, 0.07812, 1.0, 0.2188, 1.0, 0.2344, 1.0, 0.2344, 1.0, 0.2188, 1.0, 0.2735, 0.4888, 0.25, 0.49, 0.2265, 0.4888, 0.2032, 0.4854, 0.1803, 0.4797, 0.1582, 0.4717, 0.1369, 0.4617, 0.1167, 0.4496, 0.09775, 0.4355, 0.08029, 0.4197, 0.06448, 0.4023, 0.05045, 0.3833, 0.03834, 0.3631, 0.02827, 0.3418, 0.02033, 0.3197, 0.01461, 0.2968, 0.01116, 0.2735, 0.01, 0.25, 0.01116, 0.2265, 0.01461, 0.2032, 0.02033, 0.1803, 0.02827, 0.1582, 0.03834, 0.1369, 0.05045, 0.1167, 0.06448, 0.09775, 0.08029, 0.08029, 0.09775, 0.06448, 0.1167, 0.05045, 0.1369, 0.03834, 0.1582, 0.02827, 0.1803, 0.02033, 0.2032, 0.01461, 0.2265, 0.01116, 0.25, 0.01, 0.2735, 0.01116, 0.2968, 0.01461, 0.3197, 0.02033, 0.3418, 0.02827, 0.3631, 0.03834, 0.3833, 0.05045, 0.4023, 0.06448, 0.4197, 0.08029, 0.4355, 0.09775, 0.4496, 0.1167, 0.4617, 0.1369, 0.4717, 0.1582, 0.4797, 0.1803, 0.4854, 0.2032, 0.4888, 0.2265, 0.49, 0.25, 0.4888, 0.2735, 0.4854, 0.2968, 0.4797, 0.3197, 0.4717, 0.3418, 0.4617, 0.3631, 0.4496, 0.3833, 0.4355, 0.4023, 0.4197, 0.4197, 0.4023, 0.4355, 0.3833, 0.4496, 0.3631, 0.4617, 0.3418, 0.4717, 0.3197, 0.4797, 0.2968, 0.4854, 0.2735, 0.01116, 0.2968, 0.01461, 0.2968, 0.01461, 0.2735, 0.01116, 0.0625, 1.0, 0.07812, 1.0, 0.07812, 1.0, 0.0625, 1.0, 0.2032, 0.4854, 0.2265, 0.4888, 0.2265, 0.4888, 0.2032, 0.4854, 0.5938, 1.0, 0.5938, 1.0, 0.5938, 1.0, 0.5938, 1.0, 0.04688, 1.0, 0.0625, 1.0, 0.0625, 1.0, 0.04688, 1.0, 0.4531, 1.0, 0.4688, 1.0, 0.4688, 1.0, 0.4531, 1.0, 0.3833, 0.05045, 0.4023, 0.06448, 0.4023, 0.06448, 0.3833, 0.05045, 0.03125, 1.0, 0.04688, 1.0, 0.04688, 1.0, 0.03125, 1.0, 0.4375, 1.0, 0.4531, 1.0, 0.4531, 1.0, 0.4375, 1.0, 0.4355, 0.4023, 0.4496, 0.3833, 0.4496, 0.3833, 0.4355, 0.4023, 0.7812, 1.0, 0.7812, 1.0, 0.7812, 1.0, 0.7812, 1.0, 0.4219, 1.0, 0.4375, 1.0, 0.4375, 1.0, 0.4219, 1.0, 0.8281, 1.0, 0.8438, 1.0, 0.8438, 1.0, 0.8281, 1.0, 0.4023, 0.06448, 0.4197, 0.08029, 0.4197, 0.08029, 0.4023, 0.06448, 0.4062, 1.0, 0.4219, 1.0, 0.4219, 1.0, 0.4062, 1.0, 0.8125, 1.0, 0.8281, 1.0, 0.8281, 1.0, 0.8125, 1.0, 0.4197, 0.4197, 0.4355, 0.4023, 0.4355, 0.4023, 0.4197, 0.4197, 0.7969, 1.0, 0.8125, 1.0, 0.8125, 1.0, 0.7969, 1.0, 0.03125, 1.0, 0.03125, 1.0, 0.03125, 1.0, 0.03125, 1.0, 0.7812, 1.0, 0.7969, 1.0, 0.7969, 1.0, 0.7812, 1.0, 0.4197, 0.08029, 0.4355, 0.09775, 0.4355, 0.09775, 0.4197, 0.08029, 0.4023, 0.4355, 0.4197, 0.4197, 0.4197, 0.4197, 0.4023, 0.4355, 0.2265, 0.01116, 0.2032, 0.01461, 0.2032, 0.01461, 0.2265, 0.01116, 0.7188, 1.0, 0.7188, 1.0, 0.7188, 1.0, 0.7188, 1.0, 0.3281, 1.0, 0.3438, 1.0, 0.3438, 1.0, 0.3281, 1.0, 0.5938, 1.0, 0.5938, 1.0, 0.5938, 1.0, 0.5938, 1.0, 0.3125, 1.0, 0.3281, 1.0, 0.3281, 1.0, 0.3125, 1.0, 0.4355, 0.09775, 0.4496, 0.1167, 0.4496, 0.1167, 0.4355, 0.09775, 0.2969, 1.0, 0.3125, 1.0, 0.3125, 1.0, 0.2969, 1.0, 0.7031, 1.0, 0.7188, 1.0, 0.7188, 1.0, 0.7031, 1.0, 0.2812, 1.0, 0.2969, 1.0, 0.2969, 1.0, 0.2812, 1.0, 0.6875, 1.0, 0.7031, 1.0, 0.7031, 1.0, 0.6875, 1.0, 0.3833, 0.4496, 0.4023, 0.4355, 0.4023, 0.4355, 0.3833, 0.4496, 0.6719, 1.0, 0.6875, 1.0, 0.6875, 1.0, 0.6719, 1.0, 0.25, 0.01, 0.2265, 0.01116, 0.2265, 0.01116, 0.25, 0.01, 0.6562, 1.0, 0.6719, 1.0, 0.6719, 1.0, 0.6562, 1.0, 0.4854, 0.2032, 0.4888, 0.2265, 0.4888, 0.2265, 0.4854, 0.2032, 0.2735, 0.01116, 0.25, 0.01, 0.25, 0.01, 0.2735, 0.01116, 0.09775, 0.4355, 0.1167, 0.4496, 0.1167, 0.4496, 0.09775, 0.4355, 0.4888, 0.2265, 0.49, 0.25, 0.49, 0.25, 0.4888, 0.2265, 0.2031, 1.0, 0.2188, 1.0, 0.2188, 1.0, 0.2031, 1.0, 0.9062, 1.0, 0.9062, 1.0, 0.9062, 1.0, 0.9062, 1.0, 0.1875, 1.0, 0.2031, 1.0, 0.2031, 1.0, 0.1875, 1.0, 0.2968, 0.01461, 0.2735, 0.01116, 0.2735, 0.01116, 0.2968, 0.01461, 0.1719, 1.0, 0.1875, 1.0, 0.1875, 1.0, 0.1719, 1.0, 0.5781, 1.0, 0.5938, 1.0, 0.5938, 1.0, 0.5781, 1.0, 0.08029, 0.4197, 0.09775, 0.4355, 0.09775, 0.4355, 0.08029, 0.4197, 0.1562, 1.0, 0.1719, 1.0, 0.1719, 1.0, 0.1562, 1.0, 0.5625, 1.0, 0.5781, 1.0, 0.5781, 1.0, 0.5625, 1.0, 0.4062, 1.0, 0.4062, 1.0, 0.4062, 1.0, 0.4062, 1.0, 0.49, 0.25, 0.4888, 0.2735, 0.4888, 0.2735, 0.49, 0.25, 0.5469, 1.0, 0.5625, 1.0, 0.5625, 1.0, 0.5469, 1.0, 0.9531, 1.0, 0.9688, 1.0, 0.9688, 1.0, 0.9531, 1.0, 0.06448, 0.4023, 0.08029, 0.4197, 0.08029, 0.4197, 0.06448, 0.4023, 0.5312, 1.0, 0.5469, 1.0, 0.5469, 1.0, 0.5312, 1.0, 0.9375, 1.0, 0.9531, 1.0, 0.9531, 1.0, 0.9375, 1.0, 0.4888, 0.2735, 0.4854, 0.2968, 0.4854, 0.2968, 0.4888, 0.2735, 0.05045, 0.3833, 0.06448, 0.4023, 0.06448, 0.4023, 0.05045, 0.3833, 0.9219, 1.0, 0.9375, 1.0, 0.9375, 1.0, 0.9219, 1.0, 0.2188, 1.0, 0.2188, 1.0, 0.2188, 1.0, 0.2188, 1.0, 0.4496, 0.3833, 0.4355, 0.4023, 0.4355, 0.4023, 0.4496, 0.3833, 0.9062, 1.0, 0.9219, 1.0, 0.9219, 1.0, 0.9062, 1.0, 0.07812, 1.0, 0.09375, 1.0, 0.09375, 1.0, 0.07812, 1.0, 0.2735, 0.4888, 0.2968, 0.4854, 0.2968, 0.4854, 0.2735, 0.4888, 0.4888, 0.2265, 0.4854, 0.2032, 0.4854, 0.2032, 0.4888, 0.2265, 0.25, 0.49, 0.2735, 0.4888, 0.2735, 0.4888, 0.25, 0.49, 0.49, 0.25, 0.4888, 0.2265, 0.4888, 0.2265, 0.49, 0.25, 0.2265, 0.01116, 0.2032, 0.01461, 0.2032, 0.01461, 0.2265, 0.01116, 0.4888, 0.2735, 0.49, 0.25, 0.49, 0.25, 0.4888, 0.2735, 0.25, 0.01, 0.2265, 0.01116, 0.2265, 0.01116, 0.25, 0.01, 0.01116, 0.2735, 0.01461, 0.2968, 0.01461, 0.2968, 0.01116, 0.2735, 0.4854, 0.2968, 0.4888, 0.2735, 0.4888, 0.2735, 0.4854, 0.2968, 0.2735, 0.01116, 0.25, 0.01, 0.25, 0.01, 0.2735, 0.01116, 0.01, 0.25, 0.01116, 0.2735, 0.01116, 0.2735, 0.01, 0.25, 0.2968, 0.01461, 0.2735, 0.01116, 0.2735, 0.01116, 0.2968, 0.01461, 0.01116, 0.2265, 0.01, 0.25, 0.01, 0.25, 0.01116, 0.2265, 0.4023, 0.4355, 0.3833, 0.4496, 0.3833, 0.4496, 0.4023, 0.4355, 0.05045, 0.3833, 0.06448, 0.4023, 0.06448, 0.4023, 0.05045, 0.3833, 0.06448, 0.4023, 0.08029, 0.4197, 0.08029, 0.4197, 0.06448, 0.4023, 0.1167, 0.05045, 0.09775, 0.06448, 0.09775, 0.06448, 0.1167, 0.05045, 0.08029, 0.4197, 0.09775, 0.4355, 0.09775, 0.4355, 0.08029, 0.4197, 0.09775, 0.06448, 0.08029, 0.08029, 0.08029, 0.08029, 0.09775, 0.06448, 0.4496, 0.1167, 0.4355, 0.09775, 0.4355, 0.09775, 0.4496, 0.1167, 0.09775, 0.4355, 0.1167, 0.4496, 0.1167, 0.4496, 0.09775, 0.4355, 0.08029, 0.08029, 0.06448, 0.09775, 0.06448, 0.09775, 0.08029, 0.08029, 0.4355, 0.09775, 0.4197, 0.08029, 0.4197, 0.08029, 0.4355, 0.09775, 0.3833, 0.4496, 0.4023, 0.4355, 0.4023, 0.4355, 0.3833, 0.4496, 0.06448, 0.09775, 0.05045, 0.1167, 0.05045, 0.1167, 0.06448, 0.09775, 0.4197, 0.08029, 0.4023, 0.06448, 0.4023, 0.06448, 0.4197, 0.08029, 0.4023, 0.4355, 0.4197, 0.4197, 0.4197, 0.4197, 0.4023, 0.4355, 0.4023, 0.06448, 0.3833, 0.05045, 0.3833, 0.05045, 0.4023, 0.06448, 0.4197, 0.4197, 0.4355, 0.4023, 0.4355, 0.4023, 0.4197, 0.4197, 0.4355, 0.4023, 0.4496, 0.3833, 0.4496, 0.3833, 0.4355, 0.4023, 0.2032, 0.4854, 0.2265, 0.4888, 0.2265, 0.4888, 0.2032, 0.4854, 0.2265, 0.4888, 0.25, 0.49, 0.25, 0.49, 0.2265, 0.4888, 0.01461, 0.2032, 0.01116, 0.2265, 0.01116, 0.2265, 0.01461, 0.2032, 0.05045, 0.1167, 0.06448, 0.09775, 0.06448, 0.09775, 0.05045, 0.1167, 0.49, 0.25, 0.4888, 0.2735, 0.4888, 0.2735, 0.49, 0.25, 0.4023, 0.06448, 0.4197, 0.08029, 0.4197, 0.08029, 0.4023, 0.06448, 0.2032, 0.01461, 0.2265, 0.01116, 0.2265, 0.01116, 0.2032, 0.01461, 0.4197, 0.4197, 0.4023, 0.4355, 0.4023, 0.4355, 0.4197, 0.4197, 0.4888, 0.2265, 0.49, 0.25, 0.49, 0.25, 0.4888, 0.2265, 0.3833, 0.05045, 0.4023, 0.06448, 0.4023, 0.06448, 0.3833, 0.05045, 0.4355, 0.4023, 0.4197, 0.4197, 0.4197, 0.4197, 0.4355, 0.4023, 0.4854, 0.2032, 0.4888, 0.2265, 0.4888, 0.2265, 0.4854, 0.2032, 0.2735, 0.4888, 0.25, 0.49, 0.25, 0.49, 0.2735, 0.4888, 0.4496, 0.3833, 0.4355, 0.4023, 0.4355, 0.4023, 0.4496, 0.3833, 0.2265, 0.4888, 0.2032, 0.4854, 0.2032, 0.4854, 0.2265, 0.4888, 0.2968, 0.4854, 0.2735, 0.4888, 0.2735, 0.4888, 0.2968, 0.4854, 0.06448, 0.4023, 0.05045, 0.3833, 0.05045, 0.3833, 0.06448, 0.4023, 0.25, 0.49, 0.2265, 0.4888, 0.2265, 0.4888, 0.25, 0.49, 0.01116, 0.2265, 0.01461, 0.2032, 0.01461, 0.2032, 0.01116, 0.2265, 0.08029, 0.4197, 0.06448, 0.4023, 0.06448, 0.4023, 0.08029, 0.4197, 0.09775, 0.06448, 0.1167, 0.05045, 0.1167, 0.05045, 0.09775, 0.06448, 0.01, 0.25, 0.01116, 0.2265, 0.01116, 0.2265, 0.01, 0.25, 0.09775, 0.4355, 0.08029, 0.4197, 0.08029, 0.4197, 0.09775, 0.4355, 0.2735, 0.01116, 0.2968, 0.01461, 0.2968, 0.01461, 0.2735, 0.01116, 0.08029, 0.08029, 0.09775, 0.06448, 0.09775, 0.06448, 0.08029, 0.08029, 0.01116, 0.2735, 0.01, 0.25, 0.01, 0.25, 0.01116, 0.2735, 0.4355, 0.09775, 0.4496, 0.1167, 0.4496, 0.1167, 0.4355, 0.09775, 0.1167, 0.4496, 0.09775, 0.4355, 0.09775, 0.4355, 0.1167, 0.4496, 0.25, 0.01, 0.2735, 0.01116, 0.2735, 0.01116, 0.25, 0.01, 0.06448, 0.09775, 0.08029, 0.08029, 0.08029, 0.08029, 0.06448, 0.09775, 0.4888, 0.2735, 0.4854, 0.2968, 0.4854, 0.2968, 0.4888, 0.2735, 0.01461, 0.2968, 0.01116, 0.2735, 0.01116, 0.2735, 0.01461, 0.2968, 0.4197, 0.08029, 0.4355, 0.09775, 0.4355, 0.09775, 0.4197, 0.08029, 0.2265, 0.01116, 0.25, 0.01, 0.25, 0.01, 0.2265, 0.01116, 0.2656, 1.0, 0.2812, 1.0, 0.2812, 1.0, 0.2656, 1.0, 0.8438, 1.0, 0.8438, 1.0, 0.8438, 1.0, 0.8438, 1.0, 0.5156, 1.0, 0.5312, 1.0, 0.5312, 1.0, 0.5156, 1.0, 0.7656, 1.0, 0.7812, 1.0, 0.7812, 1.0, 0.7656, 1.0, 0.2735, 0.4888, 0.2968, 0.4854, 0.2968, 0.4854, 0.2735, 0.4888, 0.25, 0.49, 0.2265, 0.4888, 0.2265, 0.4888, 0.25, 0.49, 0.2188, 1.0, 0.2188, 1.0, 0.2188, 1.0, 0.2188, 1.0, 0.5312, 1.0, 0.5312, 1.0, 0.5312, 1.0, 0.5312, 1.0, 0.0, 1.0, 0.01562, 1.0, 0.01562, 1.0, 0.0, 1.0, 0.7812, 1.0, 0.7812, 1.0, 0.7812, 1.0, 0.7812, 1.0, 0.25, 1.0, 0.2656, 1.0, 0.2656, 1.0, 0.25, 1.0, 0.1562, 1.0, 0.1562, 1.0, 0.1562, 1.0, 0.1562, 1.0, 0.5, 1.0, 0.5156, 1.0, 0.5156, 1.0, 0.5, 1.0, 0.5938, 1.0, 0.5938, 1.0, 0.5938, 1.0, 0.5938, 1.0, 0.75, 1.0, 0.7656, 1.0, 0.7656, 1.0, 0.75, 1.0, 0.9062, 1.0, 0.9062, 1.0, 0.9062, 1.0, 0.9062, 1.0, 0.4355, 0.4023, 0.4197, 0.4197, 0.4197, 0.4197, 0.4355, 0.4023, 0.25, 0.49, 0.2735, 0.4888, 0.2735, 0.4888, 0.25, 0.49, 0.9844, 1.0, 1.0, 1.0, 1.0, 1.0, 0.9844, 1.0, 0.09375, 1.0, 0.09375, 1.0, 0.09375, 1.0, 0.09375, 1.0, 0.2344, 1.0, 0.25, 1.0, 0.25, 1.0, 0.2344, 1.0, 0.9688, 1.0, 0.9688, 1.0, 0.9688, 1.0, 0.9688, 1.0, 0.4844, 1.0, 0.5, 1.0, 0.5, 1.0, 0.4844, 1.0, 0.7344, 1.0, 0.75, 1.0, 0.75, 1.0, 0.7344, 1.0, 0.2265, 0.4888, 0.2032, 0.4854, 0.2032, 0.4854, 0.2265, 0.4888, 0.4197, 0.4197, 0.4023, 0.4355, 0.4023, 0.4355, 0.4197, 0.4197, 0.2812, 1.0, 0.2812, 1.0, 0.2812, 1.0, 0.2812, 1.0, 0.1167, 0.4496, 0.09775, 0.4355, 0.09775, 0.4355, 0.1167, 0.4496, 0.4062, 1.0, 0.4062, 1.0, 0.4062, 1.0, 0.4062, 1.0, 0.5312, 1.0, 0.5312, 1.0, 0.5312, 1.0, 0.5312, 1.0, 0.4023, 0.06448, 0.3833, 0.05045, 0.3833, 0.05045, 0.4023, 0.06448, 0.7188, 1.0, 0.7188, 1.0, 0.7188, 1.0, 0.7188, 1.0, 0.4888, 0.2735, 0.49, 0.25, 0.49, 0.25, 0.4888, 0.2735, 0.06448, 0.09775, 0.05045, 0.1167, 0.05045, 0.1167, 0.06448, 0.09775, 0.4854, 0.2968, 0.4888, 0.2735, 0.4888, 0.2735, 0.4854, 0.2968, 0.08029, 0.08029, 0.06448, 0.09775, 0.06448, 0.09775, 0.08029, 0.08029, 0.09775, 0.06448, 0.08029, 0.08029, 0.08029, 0.08029, 0.09775, 0.06448, 0.1167, 0.05045, 0.09775, 0.06448, 0.09775, 0.06448, 0.1167, 0.05045, 0.2265, 0.4888, 0.25, 0.49, 0.25, 0.49, 0.2265, 0.4888, 0.2032, 0.4854, 0.2265, 0.4888, 0.2265, 0.4888, 0.2032, 0.4854, 0.4355, 0.4023, 0.4496, 0.3833, 0.4496, 0.3833, 0.4355, 0.4023, 0.4197, 0.4197, 0.4355, 0.4023, 0.4355, 0.4023, 0.4197, 0.4197, 0.4023, 0.4355, 0.4197, 0.4197, 0.4197, 0.4197, 0.4023, 0.4355, 0.2265, 0.01116, 0.25, 0.01, 0.25, 0.01, 0.2265, 0.01116, 0.2265, 0.01116, 0.2032, 0.01461, 0.2032, 0.01461, 0.2265, 0.01116, 0.3833, 0.4496, 0.4023, 0.4355, 0.4023, 0.4355, 0.3833, 0.4496, 0.25, 0.01, 0.2265, 0.01116, 0.2265, 0.01116, 0.25, 0.01, 0.2735, 0.01116, 0.25, 0.01, 0.25, 0.01, 0.2735, 0.01116, 0.09775, 0.4355, 0.1167, 0.4496, 0.1167, 0.4496, 0.09775, 0.4355, 0.2968, 0.01461, 0.2735, 0.01116, 0.2735, 0.01116, 0.2968, 0.01461, 0.08029, 0.4197, 0.09775, 0.4355, 0.09775, 0.4355, 0.08029, 0.4197, 0.06448, 0.4023, 0.08029, 0.4197, 0.08029, 0.4197, 0.06448, 0.4023, 0.05045, 0.3833, 0.06448, 0.4023, 0.06448, 0.4023, 0.05045, 0.3833, 0.2735, 0.4888, 0.2968, 0.4854, 0.2968, 0.4854, 0.2735, 0.4888, 0.25, 0.49, 0.2735, 0.4888, 0.2735, 0.4888, 0.25, 0.49, 0.4023, 0.06448, 0.3833, 0.05045, 0.3833, 0.05045, 0.4023, 0.06448, 0.4023, 0.4355, 0.3833, 0.4496, 0.3833, 0.4496, 0.4023, 0.4355, 0.2032, 0.01461, 0.2265, 0.01116, 0.2265, 0.01116, 0.2032, 0.01461, 0.4197, 0.4197, 0.4023, 0.4355, 0.4023, 0.4355, 0.4197, 0.4197, 0.4355, 0.4023, 0.4197, 0.4197, 0.4197, 0.4197, 0.4355, 0.4023, 0.4496, 0.3833, 0.4355, 0.4023, 0.4355, 0.4023, 0.4496, 0.3833, 0.2265, 0.4888, 0.2032, 0.4854, 0.2032, 0.4854, 0.2265, 0.4888, 0.25, 0.49, 0.2265, 0.4888, 0.2265, 0.4888, 0.25, 0.49, 0.09775, 0.06448, 0.1167, 0.05045, 0.1167, 0.05045, 0.09775, 0.06448, 0.08029, 0.08029, 0.09775, 0.06448, 0.09775, 0.06448, 0.08029, 0.08029, 0.06448, 0.09775, 0.08029, 0.08029, 0.08029, 0.08029, 0.06448, 0.09775, 0.4888, 0.2735, 0.4854, 0.2968, 0.4854, 0.2968, 0.4888, 0.2735, 0.05045, 0.1167, 0.06448, 0.09775, 0.06448, 0.09775, 0.05045, 0.1167, 0.49, 0.25, 0.4888, 0.2735, 0.4888, 0.2735, 0.49, 0.25, 0.4888, 0.2265, 0.49, 0.25, 0.49, 0.25, 0.4888, 0.2265, 0.4854, 0.2032, 0.4888, 0.2265, 0.4888, 0.2265, 0.4854, 0.2032, 0.01116, 0.2265, 0.01461, 0.2032, 0.01461, 0.2032, 0.01116, 0.2265, 0.01, 0.25, 0.01116, 0.2265, 0.01116, 0.2265, 0.01, 0.25, 0.01116, 0.2735, 0.01, 0.25, 0.01, 0.25, 0.01116, 0.2735, 0.4355, 0.09775, 0.4496, 0.1167, 0.4496, 0.1167, 0.4355, 0.09775, 0.01461, 0.2968, 0.01116, 0.2735, 0.01116, 0.2735, 0.01461, 0.2968, 0.4197, 0.08029, 0.4355, 0.09775, 0.4355, 0.09775, 0.4197, 0.08029, 0.4023, 0.06448, 0.4197, 0.08029, 0.4197, 0.08029, 0.4023, 0.06448, 0.3833, 0.05045, 0.4023, 0.06448, 0.4023, 0.06448, 0.3833, 0.05045, 0.2735, 0.4888, 0.25, 0.49, 0.25, 0.49, 0.2735, 0.4888, 0.2968, 0.4854, 0.2735, 0.4888, 0.2735, 0.4888, 0.2968, 0.4854, 0.06448, 0.4023, 0.05045, 0.3833, 0.05045, 0.3833, 0.06448, 0.4023, 0.08029, 0.4197, 0.06448, 0.4023, 0.06448, 0.4023, 0.08029, 0.4197, 0.09775, 0.4355, 0.08029, 0.4197, 0.08029, 0.4197, 0.09775, 0.4355, 0.2735, 0.01116, 0.2968, 0.01461, 0.2968, 0.01461, 0.2735, 0.01116, 0.1167, 0.4496, 0.09775, 0.4355, 0.09775, 0.4355, 0.1167, 0.4496, 0.25, 0.01, 0.2735, 0.01116, 0.2735, 0.01116, 0.25, 0.01, 0.49, 0.25, 0.4888, 0.2265, 0.4888, 0.2265, 0.49, 0.25, 0.4888, 0.2265, 0.4854, 0.2032, 0.4854, 0.2032, 0.4888, 0.2265, 0.01461, 0.2032, 0.01116, 0.2265, 0.01116, 0.2265, 0.01461, 0.2032, 0.01116, 0.2265, 0.01, 0.25, 0.01, 0.25, 0.01116, 0.2265, 0.01, 0.25, 0.01116, 0.2735, 0.01116, 0.2735, 0.01, 0.25, 0.4496, 0.1167, 0.4355, 0.09775, 0.4355, 0.09775, 0.4496, 0.1167, 0.01116, 0.2735, 0.01461, 0.2968, 0.01461, 0.2968, 0.01116, 0.2735, 0.4355, 0.09775, 0.4197, 0.08029, 0.4197, 0.08029, 0.4355, 0.09775, 0.4197, 0.08029, 0.4023, 0.06448, 0.4023, 0.06448, 0.4197, 0.08029, 0.5312, 1.0, 0.5312, 1.0, 0.5312, 1.0, 0.5312, 1.0, 0.4688, 1.0, 0.4688, 1.0, 0.4688, 1.0, 0.4688, 1.0, 0.01116, 0.2265, 0.01461, 0.2032, 0.01461, 0.2032, 0.01116, 0.2265, 0.4062, 1.0, 0.4062, 1.0, 0.4062, 1.0, 0.4062, 1.0, 0.01, 0.25, 0.01116, 0.2265, 0.01116, 0.2265, 0.01, 0.25, 0.2812, 1.0, 0.2812, 1.0, 0.2812, 1.0, 0.2812, 1.0, 0.1562, 1.0, 0.1562, 1.0, 0.1562, 1.0, 0.1562, 1.0, 0.01461, 0.2032, 0.01116, 0.2265, 0.01116, 0.2265, 0.01461, 0.2032, 0.6562, 1.0, 0.6562, 1.0, 0.6562, 1.0, 0.6562, 1.0, 0.01116, 0.2735, 0.01, 0.25, 0.01, 0.25, 0.01116, 0.2735, 0.01116, 0.2265, 0.01, 0.25, 0.01, 0.25, 0.01116, 0.2265, 0.01461, 0.2968, 0.01116, 0.2735, 0.01116, 0.2735, 0.01461, 0.2968, 0.3438, 1.0, 0.3438, 1.0, 0.3438, 1.0, 0.3438, 1.0, 0.2188, 1.0, 0.2188, 1.0, 0.2188, 1.0, 0.2188, 1.0, 0.01, 0.25, 0.01116, 0.2735, 0.01116, 0.2735, 0.01, 0.25, 0.4496, 0.1167, 0.4355, 0.09775, 0.4355, 0.09775, 0.4496, 0.1167, 0.06448, 0.4023, 0.05045, 0.3833, 0.05045, 0.3833, 0.06448, 0.4023, 0.09375, 1.0, 0.09375, 1.0, 0.09375, 1.0, 0.09375, 1.0, 0.2812, 1.0, 0.2812, 1.0, 0.2812, 1.0, 0.2812, 1.0, 0.2735, 0.4888, 0.25, 0.49, 0.25, 0.49, 0.2735, 0.4888, 0.03125, 1.0, 0.03125, 1.0, 0.03125, 1.0, 0.03125, 1.0, 0.01116, 0.2735, 0.01461, 0.2968, 0.01461, 0.2968, 0.01116, 0.2735, 0.4355, 0.09775, 0.4197, 0.08029, 0.4197, 0.08029, 0.4355, 0.09775, 0.08029, 0.4197, 0.06448, 0.4023, 0.06448, 0.4023, 0.08029, 0.4197, 0.2968, 0.4854, 0.2735, 0.4888, 0.2735, 0.4888, 0.2968, 0.4854, 0.9688, 1.0, 0.9688, 1.0, 0.9688, 1.0, 0.9688, 1.0, 0.4197, 0.08029, 0.4023, 0.06448, 0.4023, 0.06448, 0.4197, 0.08029, 0.09375, 1.0, 0.09375, 1.0, 0.09375, 1.0, 0.09375, 1.0, 0.09775, 0.4355, 0.08029, 0.4197, 0.08029, 0.4197, 0.09775, 0.4355, 0.4023, 0.4355, 0.3833, 0.4496, 0.3833, 0.4496, 0.4023, 0.4355, 0.6562, 1.0, 0.6562, 1.0, 0.6562, 1.0, 0.6562, 1.0, 0.8438, 1.0, 0.8438, 1.0, 0.8438, 1.0, 0.8438, 1.0])
me_cylinder_001.update()
me_cylinder_003 = bpy.data.meshes.new('Cylinder.003')
me_cylinder_003.from_pydata([(0.0, 4.24, -0.505), (0.0, 4.24, 0.505), (0.4156, 4.22, -0.505), (0.4156, 4.22, 0.505), (0.8272, 4.159, -0.505), (0.8272, 4.159, 0.505), (1.231, 4.057, -0.505), (1.231, 4.057, 0.505), (1.623, 3.917, -0.505), (1.623, 3.917, 0.505), (1.999, 3.739, -0.505), (1.999, 3.739, 0.505), (2.356, 3.525, -0.505), (2.356, 3.525, 0.505), (2.69, 3.278, -0.505), (2.69, 3.278, 0.505), (2.998, 2.998, -0.505), (2.998, 2.998, 0.505), (3.278, 2.69, -0.505), (3.278, 2.69, 0.505), (3.525, 2.356, -0.505), (3.525, 2.356, 0.505), (3.739, 1.999, -0.505), (3.739, 1.999, 0.505), (3.917, 1.623, -0.505), (3.917, 1.623, 0.505), (4.057, 1.231, -0.505), (4.057, 1.231, 0.505), (4.159, 0.8272, -0.505), (4.159, 0.8272, 0.505), (4.22, 0.4156, -0.505), (4.22, 0.4156, 0.505), (4.24, 0.0, -0.505), (4.24, 0.0, 0.505), (4.22, -0.4156, -0.505), (4.22, -0.4156, 0.505), (4.159, -0.8272, -0.505), (4.159, -0.8272, 0.505), (4.057, -1.231, -0.505), (4.057, -1.231, 0.505), (3.917, -1.623, -0.505), (3.917, -1.623, 0.505), (3.739, -1.999, -0.505), (3.739, -1.999, 0.505), (3.525, -2.356, -0.505), (3.525, -2.356, 0.505), (3.278, -2.69, -0.505), (3.278, -2.69, 0.505), (2.998, -2.998, -0.505), (2.998, -2.998, 0.505), (2.69, -3.278, -0.505), (2.69, -3.278, 0.505), (2.356, -3.525, -0.505), (2.356, -3.525, 0.505), (1.999, -3.739, -0.505), (1.999, -3.739, 0.505), (1.623, -3.917, -0.505), (1.623, -3.917, 0.505), (1.231, -4.057, -0.505), (1.231, -4.057, 0.505), (0.8272, -4.159, -0.505), (0.8272, -4.159, 0.505), (0.4156, -4.22, -0.505), (0.4156, -4.22, 0.505), (0.0, -4.24, -0.505), (0.0, -4.24, 0.505), (-0.4156, -4.22, -0.505), (-0.4156, -4.22, 0.505), (-0.8272, -4.159, -0.505), (-0.8272, -4.159, 0.505), (-1.231, -4.057, -0.505), (-1.231, -4.057, 0.505), (-1.623, -3.917, -0.505), (-1.623, -3.917, 0.505), (-1.999, -3.739, -0.505), (-1.999, -3.739, 0.505), (-2.356, -3.525, -0.505), (-2.356, -3.525, 0.505), (-2.69, -3.278, -0.505), (-2.69, -3.278, 0.505), (-2.998, -2.998, -0.505), (-2.998, -2.998, 0.505), (-3.278, -2.69, -0.505), (-3.278, -2.69, 0.505), (-3.525, -2.356, -0.505), (-3.525, -2.356, 0.505), (-3.739, -1.999, -0.505), (-3.739, -1.999, 0.505), (-3.917, -1.623, -0.505), (-3.917, -1.623, 0.505), (-4.057, -1.231, -0.505), (-4.057, -1.231, 0.505), (-4.159, -0.8272, -0.505), (-4.159, -0.8272, 0.505), (-4.22, -0.4156, -0.505), (-4.22, -0.4156, 0.505), (-4.24, 0.0, -0.505), (-4.24, 0.0, 0.505), (-4.22, 0.4156, -0.505), (-4.22, 0.4156, 0.505), (-4.159, 0.8272, -0.505), (-4.159, 0.8272, 0.505), (-4.057, 1.231, -0.505), (-4.057, 1.231, 0.505), (-3.917, 1.623, -0.505), (-3.917, 1.623, 0.505), (-3.739, 1.999, -0.505), (-3.739, 1.999, 0.505), (-3.525, 2.356, -0.505), (-3.525, 2.356, 0.505), (-3.278, 2.69, -0.505), (-3.278, 2.69, 0.505), (-2.998, 2.998, -0.505), (-2.998, 2.998, 0.505), (-2.69, 3.278, -0.505), (-2.69, 3.278, 0.505), (-2.356, 3.525, -0.505), (-2.356, 3.525, 0.505), (-1.999, 3.739, -0.505), (-1.999, 3.739, 0.505), (-1.623, 3.917, -0.505), (-1.623, 3.917, 0.505), (-1.231, 4.057, -0.505), (-1.231, 4.057, 0.505), (-0.8272, 4.159, -0.505), (-0.8272, 4.159, 0.505), (-0.4156, 4.22, -0.505), (-0.4156, 4.22, 0.505)], [], [(0, 1, 3, 2), (2, 3, 5, 4), (4, 5, 7, 6), (6, 7, 9, 8), (8, 9, 11, 10), (10, 11, 13, 12), (12, 13, 15, 14), (14, 15, 17, 16), (16, 17, 19, 18), (18, 19, 21, 20), (20, 21, 23, 22), (22, 23, 25, 24), (24, 25, 27, 26), (26, 27, 29, 28), (28, 29, 31, 30), (30, 31, 33, 32), (32, 33, 35, 34), (34, 35, 37, 36), (36, 37, 39, 38), (38, 39, 41, 40), (40, 41, 43, 42), (42, 43, 45, 44), (44, 45, 47, 46), (46, 47, 49, 48), (48, 49, 51, 50), (50, 51, 53, 52), (52, 53, 55, 54), (54, 55, 57, 56), (56, 57, 59, 58), (58, 59, 61, 60), (60, 61, 63, 62), (62, 63, 65, 64), (64, 65, 67, 66), (66, 67, 69, 68), (68, 69, 71, 70), (70, 71, 73, 72), (72, 73, 75, 74), (74, 75, 77, 76), (76, 77, 79, 78), (78, 79, 81, 80), (80, 81, 83, 82), (82, 83, 85, 84), (84, 85, 87, 86), (86, 87, 89, 88), (88, 89, 91, 90), (90, 91, 93, 92), (92, 93, 95, 94), (94, 95, 97, 96), (96, 97, 99, 98), (98, 99, 101, 100), (100, 101, 103, 102), (102, 103, 105, 104), (104, 105, 107, 106), (106, 107, 109, 108), (108, 109, 111, 110), (110, 111, 113, 112), (112, 113, 115, 114), (114, 115, 117, 116), (116, 117, 119, 118), (118, 119, 121, 120), (120, 121, 123, 122), (122, 123, 125, 124), (3, 1, 127, 125, 123, 121, 119, 117, 115, 113, 111, 109, 107, 105, 103, 101, 99, 97, 95, 93, 91, 89, 87, 85, 83, 81, 79, 77, 75, 73, 71, 69, 67, 65, 63, 61, 59, 57, 55, 53, 51, 49, 47, 45, 43, 41, 39, 37, 35, 33, 31, 29, 27, 25, 23, 21, 19, 17, 15, 13, 11, 9, 7, 5), (124, 125, 127, 126), (126, 127, 1, 0), (0, 2, 4, 6, 8, 10, 12, 14, 16, 18, 20, 22, 24, 26, 28, 30, 32, 34, 36, 38, 40, 42, 44, 46, 48, 50, 52, 54, 56, 58, 60, 62, 64, 66, 68, 70, 72, 74, 76, 78, 80, 82, 84, 86, 88, 90, 92, 94, 96, 98, 100, 102, 104, 106, 108, 110, 112, 114, 116, 118, 120, 122, 124, 126)])
_uv = me_cylinder_003.uv_layers.new(name='UVMap')
_uv.uv.foreach_set('vector', [1.0, 0.5, 1.0, 1.0, 0.9844, 1.0, 0.9844, 0.5, 0.9844, 0.5, 0.9844, 1.0, 0.9688, 1.0, 0.9688, 0.5, 0.9688, 0.5, 0.9688, 1.0, 0.9531, 1.0, 0.9531, 0.5, 0.9531, 0.5, 0.9531, 1.0, 0.9375, 1.0, 0.9375, 0.5, 0.9375, 0.5, 0.9375, 1.0, 0.9219, 1.0, 0.9219, 0.5, 0.9219, 0.5, 0.9219, 1.0, 0.9062, 1.0, 0.9062, 0.5, 0.9062, 0.5, 0.9062, 1.0, 0.8906, 1.0, 0.8906, 0.5, 0.8906, 0.5, 0.8906, 1.0, 0.875, 1.0, 0.875, 0.5, 0.875, 0.5, 0.875, 1.0, 0.8594, 1.0, 0.8594, 0.5, 0.8594, 0.5, 0.8594, 1.0, 0.8438, 1.0, 0.8438, 0.5, 0.8438, 0.5, 0.8438, 1.0, 0.8281, 1.0, 0.8281, 0.5, 0.8281, 0.5, 0.8281, 1.0, 0.8125, 1.0, 0.8125, 0.5, 0.8125, 0.5, 0.8125, 1.0, 0.7969, 1.0, 0.7969, 0.5, 0.7969, 0.5, 0.7969, 1.0, 0.7812, 1.0, 0.7812, 0.5, 0.7812, 0.5, 0.7812, 1.0, 0.7656, 1.0, 0.7656, 0.5, 0.7656, 0.5, 0.7656, 1.0, 0.75, 1.0, 0.75, 0.5, 0.75, 0.5, 0.75, 1.0, 0.7344, 1.0, 0.7344, 0.5, 0.7344, 0.5, 0.7344, 1.0, 0.7188, 1.0, 0.7188, 0.5, 0.7188, 0.5, 0.7188, 1.0, 0.7031, 1.0, 0.7031, 0.5, 0.7031, 0.5, 0.7031, 1.0, 0.6875, 1.0, 0.6875, 0.5, 0.6875, 0.5, 0.6875, 1.0, 0.6719, 1.0, 0.6719, 0.5, 0.6719, 0.5, 0.6719, 1.0, 0.6562, 1.0, 0.6562, 0.5, 0.6562, 0.5, 0.6562, 1.0, 0.6406, 1.0, 0.6406, 0.5, 0.6406, 0.5, 0.6406, 1.0, 0.625, 1.0, 0.625, 0.5, 0.625, 0.5, 0.625, 1.0, 0.6094, 1.0, 0.6094, 0.5, 0.6094, 0.5, 0.6094, 1.0, 0.5938, 1.0, 0.5938, 0.5, 0.5938, 0.5, 0.5938, 1.0, 0.5781, 1.0, 0.5781, 0.5, 0.5781, 0.5, 0.5781, 1.0, 0.5625, 1.0, 0.5625, 0.5, 0.5625, 0.5, 0.5625, 1.0, 0.5469, 1.0, 0.5469, 0.5, 0.5469, 0.5, 0.5469, 1.0, 0.5312, 1.0, 0.5312, 0.5, 0.5312, 0.5, 0.5312, 1.0, 0.5156, 1.0, 0.5156, 0.5, 0.5156, 0.5, 0.5156, 1.0, 0.5, 1.0, 0.5, 0.5, 0.5, 0.5, 0.5, 1.0, 0.4844, 1.0, 0.4844, 0.5, 0.4844, 0.5, 0.4844, 1.0, 0.4688, 1.0, 0.4688, 0.5, 0.4688, 0.5, 0.4688, 1.0, 0.4531, 1.0, 0.4531, 0.5, 0.4531, 0.5, 0.4531, 1.0, 0.4375, 1.0, 0.4375, 0.5, 0.4375, 0.5, 0.4375, 1.0, 0.4219, 1.0, 0.4219, 0.5, 0.4219, 0.5, 0.4219, 1.0, 0.4062, 1.0, 0.4062, 0.5, 0.4062, 0.5, 0.4062, 1.0, 0.3906, 1.0, 0.3906, 0.5, 0.3906, 0.5, 0.3906, 1.0, 0.375, 1.0, 0.375, 0.5, 0.375, 0.5, 0.375, 1.0, 0.3594, 1.0, 0.3594, 0.5, 0.3594, 0.5, 0.3594, 1.0, 0.3438, 1.0, 0.3438, 0.5, 0.3438, 0.5, 0.3438, 1.0, 0.3281, 1.0, 0.3281, 0.5, 0.3281, 0.5, 0.3281, 1.0, 0.3125, 1.0, 0.3125, 0.5, 0.3125, 0.5, 0.3125, 1.0, 0.2969, 1.0, 0.2969, 0.5, 0.2969, 0.5, 0.2969, 1.0, 0.2812, 1.0, 0.2812, 0.5, 0.2812, 0.5, 0.2812, 1.0, 0.2656, 1.0, 0.2656, 0.5, 0.2656, 0.5, 0.2656, 1.0, 0.25, 1.0, 0.25, 0.5, 0.25, 0.5, 0.25, 1.0, 0.2344, 1.0, 0.2344, 0.5, 0.2344, 0.5, 0.2344, 1.0, 0.2188, 1.0, 0.2188, 0.5, 0.2188, 0.5, 0.2188, 1.0, 0.2031, 1.0, 0.2031, 0.5, 0.2031, 0.5, 0.2031, 1.0, 0.1875, 1.0, 0.1875, 0.5, 0.1875, 0.5, 0.1875, 1.0, 0.1719, 1.0, 0.1719, 0.5, 0.1719, 0.5, 0.1719, 1.0, 0.1562, 1.0, 0.1562, 0.5, 0.1562, 0.5, 0.1562, 1.0, 0.1406, 1.0, 0.1406, 0.5, 0.1406, 0.5, 0.1406, 1.0, 0.125, 1.0, 0.125, 0.5, 0.125, 0.5, 0.125, 1.0, 0.1094, 1.0, 0.1094, 0.5, 0.1094, 0.5, 0.1094, 1.0, 0.09375, 1.0, 0.09375, 0.5, 0.09375, 0.5, 0.09375, 1.0, 0.07812, 1.0, 0.07812, 0.5, 0.07812, 0.5, 0.07812, 1.0, 0.0625, 1.0, 0.0625, 0.5, 0.0625, 0.5, 0.0625, 1.0, 0.04688, 1.0, 0.04688, 0.5, 0.04688, 0.5, 0.04688, 1.0, 0.03125, 1.0, 0.03125, 0.5, 0.2735, 0.4888, 0.25, 0.49, 0.2265, 0.4888, 0.2032, 0.4854, 0.1803, 0.4797, 0.1582, 0.4717, 0.1369, 0.4617, 0.1167, 0.4496, 0.09775, 0.4355, 0.08029, 0.4197, 0.06448, 0.4023, 0.05045, 0.3833, 0.03834, 0.3631, 0.02827, 0.3418, 0.02033, 0.3197, 0.01461, 0.2968, 0.01116, 0.2735, 0.01, 0.25, 0.01116, 0.2265, 0.01461, 0.2032, 0.02033, 0.1803, 0.02827, 0.1582, 0.03834, 0.1369, 0.05045, 0.1167, 0.06448, 0.09775, 0.08029, 0.08029, 0.09775, 0.06448, 0.1167, 0.05045, 0.1369, 0.03834, 0.1582, 0.02827, 0.1803, 0.02033, 0.2032, 0.01461, 0.2265, 0.01116, 0.25, 0.01, 0.2735, 0.01116, 0.2968, 0.01461, 0.3197, 0.02033, 0.3418, 0.02827, 0.3631, 0.03834, 0.3833, 0.05045, 0.4023, 0.06448, 0.4197, 0.08029, 0.4355, 0.09775, 0.4496, 0.1167, 0.4617, 0.1369, 0.4717, 0.1582, 0.4797, 0.1803, 0.4854, 0.2032, 0.4888, 0.2265, 0.49, 0.25, 0.4888, 0.2735, 0.4854, 0.2968, 0.4797, 0.3197, 0.4717, 0.3418, 0.4617, 0.3631, 0.4496, 0.3833, 0.4355, 0.4023, 0.4197, 0.4197, 0.4023, 0.4355, 0.3833, 0.4496, 0.3631, 0.4617, 0.3418, 0.4717, 0.3197, 0.4797, 0.2968, 0.4854, 0.03125, 0.5, 0.03125, 1.0, 0.01562, 1.0, 0.01562, 0.5, 0.01562, 0.5, 0.01562, 1.0, 0.0, 1.0, 0.0, 0.5, 0.75, 0.49, 0.7735, 0.4888, 0.7968, 0.4854, 0.8197, 0.4797, 0.8418, 0.4717, 0.8631, 0.4617, 0.8833, 0.4496, 0.9023, 0.4355, 0.9197, 0.4197, 0.9355, 0.4023, 0.9496, 0.3833, 0.9617, 0.3631, 0.9717, 0.3418, 0.9797, 0.3197, 0.9854, 0.2968, 0.9888, 0.2735, 0.99, 0.25, 0.9888, 0.2265, 0.9854, 0.2032, 0.9797, 0.1803, 0.9717, 0.1582, 0.9617, 0.1369, 0.9496, 0.1167, 0.9355, 0.09775, 0.9197, 0.08029, 0.9023, 0.06448, 0.8833, 0.05045, 0.8631, 0.03834, 0.8418, 0.02827, 0.8197, 0.02033, 0.7968, 0.01461, 0.7735, 0.01116, 0.75, 0.01, 0.7265, 0.01116, 0.7032, 0.01461, 0.6803, 0.02033, 0.6582, 0.02827, 0.6369, 0.03834, 0.6167, 0.05045, 0.5977, 0.06448, 0.5803, 0.08029, 0.5645, 0.09775, 0.5504, 0.1167, 0.5383, 0.1369, 0.5283, 0.1582, 0.5203, 0.1803, 0.5146, 0.2032, 0.5112, 0.2265, 0.51, 0.25, 0.5112, 0.2735, 0.5146, 0.2968, 0.5203, 0.3197, 0.5283, 0.3418, 0.5383, 0.3631, 0.5504, 0.3833, 0.5645, 0.4023, 0.5803, 0.4197, 0.5977, 0.4355, 0.6167, 0.4496, 0.6369, 0.4617, 0.6582, 0.4717, 0.6803, 0.4797, 0.7032, 0.4854, 0.7265, 0.4888])
me_cylinder_003.update()

# ---- objects
ob_light = bpy.data.objects.new('Light', light_light)
ob_camera = bpy.data.objects.new('Camera', cam_camera)
ob_cylinder = bpy.data.objects.new('Cylinder', me_cylinder_001)
ob_cylinder_001 = bpy.data.objects.new('Cylinder.001', me_cylinder_003)

# ---- transforms, parenting, visibility, modifiers, constraints
ob_light.location = (4.076, 1.005, 5.904)
ob_light.rotation_euler = (0.6503, 0.05522, 1.866)
ob_light.lock_rotations_4d = False
ob_light.empty_display_type = 'ARROWS'
ob_light.color = (0.0, 0.0, 0.0, 0.0)
ob_light.lineart.crease_threshold = 0.0
ob_camera.location = (7.359, -6.926, 4.958)
ob_camera.rotation_euler = (1.109, 0.0, 0.8149)
ob_camera.lock_rotations_4d = False
ob_camera.empty_display_type = 'ARROWS'
ob_camera.color = (0.0, 0.0, 0.0, 0.0)
ob_camera.display_type = 'WIRE'
ob_camera.lineart.crease_threshold = 0.0
ob_cylinder.location = (0.0, 0.0, 0.0)
_m = ob_cylinder.modifiers.new('Auto Smooth', 'NODES')
_m.node_group = ng_auto_smooth
_gi = [s.identifier for s in ng_auto_smooth.interface.items_tree if s.item_type == 'SOCKET' and s.in_out == 'INPUT']
_m[_gi[1]] = 0.5236  # Angle
ob_cylinder_001.location = (0.0, 0.0, 0.89)

# ---- collection membership
col_collection.objects.link(ob_light)
col_collection.objects.link(ob_camera)
col_collection.objects.link(ob_cylinder)
col_collection.objects.link(ob_cylinder_001)

# ---- scene / render settings (as saved in the file)
scene.camera = ob_camera
scene.frame_start = 1; scene.frame_end = 250; scene.frame_set(1)
scene.render.engine = 'BLENDER_EEVEE_NEXT'
scene.cycles.sampling_pattern = 'TABULATED_SOBOL'
scene.cycles.use_light_tree = False
scene.view_settings.view_transform = 'Filmic'
bpy.context.view_layer.update()
